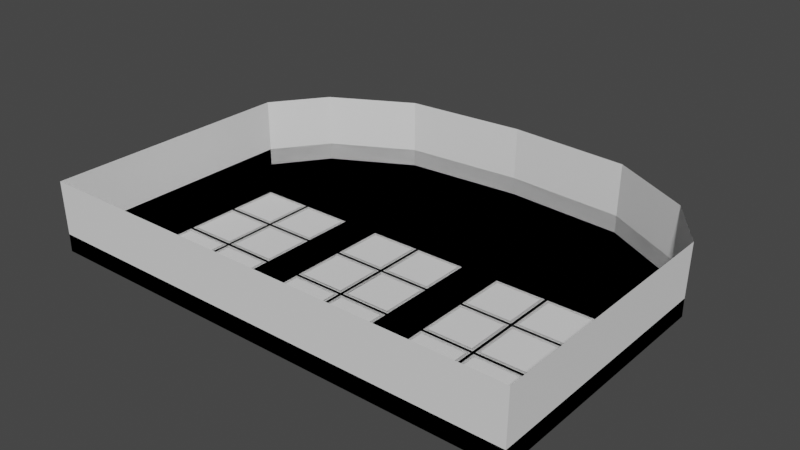 # Source: normal_farm.blend  (saved by Blender 3.3.6; exported with 4.5.12 LTS)
import bpy
from mathutils import Matrix  # noqa: F401  (used for matrix-valued properties, if any)

bpy.ops.wm.read_factory_settings(use_empty=True)
scene = bpy.context.scene
scene.name = 'Scene'

# ---- collections
col_collection = bpy.data.collections.new('Collection'); scene.collection.children.link(col_collection)

# ---- world
world_world = bpy.data.worlds.new('World'); scene.world = world_world
world_world.use_nodes = True; world_world.node_tree.nodes.clear()
_N = world_world.node_tree.nodes; _L = world_world.node_tree.links
n0 = _N.new('ShaderNodeOutputWorld'); n0.name = 'World Output'; n0.location = (300, 300)
n1 = _N.new('ShaderNodeBackground'); n1.name = 'Background'; n1.location = (10, 300)
n1.inputs[0].default_value = (0.05088, 0.05088, 0.05088, 1.0)
_L.new(n1.outputs[0], n0.inputs[0])
n0.is_active_output = True
world_world.color = (0.05088, 0.05088, 0.05088)
world_world.use_sun_shadow = False
world_world.sun_shadow_jitter_overblur = 0.0

# ---- meshes
me_plane_001 = bpy.data.meshes.new('Plane.001')
me_plane_001.from_pydata([(-2.384e-07, 5.0, 0.0), (2.384e-07, 0.0, 0.0), (5.0, 5.0, 0.0), (5.0, 4.768e-07, 0.0), (-0.09346, 5.093, 0.03937), (-0.09346, -0.09346, 0.03937), (5.093, 5.093, 0.03937), (5.093, -0.09346, 0.03937), (-0.2728, 5.273, 0.05906), (-0.2728, -0.2728, 0.05906), (5.273, 5.273, 0.05906), (5.273, -0.2728, 0.05906), (-0.3402, 5.34, 0.0), (-0.3402, -0.3402, 0.0), (5.34, 5.34, 0.0), (5.34, -0.3402, 0.0), (-6.0, 5.0, 0.0), (-6.0, -4.768e-07, 0.0), (-1.0, 5.0, 0.0), (-1.0, 0.0, 0.0), (-6.093, 5.093, 0.03937), (-6.093, -0.09346, 0.03937), (-0.9065, 5.093, 0.03937), (-0.9065, -0.09346, 0.03937), (-6.273, 5.273, 0.05906), (-6.273, -0.2728, 0.05906), (-0.7272, 5.273, 0.05906), (-0.7272, -0.2728, 0.05906), (-6.34, 5.34, 0.0), (-6.34, -0.3402, 0.0), (-0.6598, 5.34, 0.0), (-0.6598, -0.3402, 0.0), (-9.537e-07, 11.0, 0.0), (-2.384e-07, 6.0, 0.0), (5.0, 11.0, 0.0), (5.0, 6.0, 0.0), (-0.09346, 11.09, 0.03937), (-0.09346, 5.907, 0.03937), (5.093, 11.09, 0.03937), (5.093, 5.907, 0.03937), (-0.2728, 11.27, 0.05906), (-0.2728, 5.727, 0.05906), (5.273, 11.27, 0.05906), (5.273, 5.727, 0.05906), (-0.3402, 11.34, 0.0), (-0.3402, 5.66, 0.0), (5.34, 11.34, 0.0), (5.34, 5.66, 0.0), (-6.0, 11.0, 0.0), (-6.0, 6.0, 0.0), (-1.0, 11.0, 0.0), (-1.0, 6.0, 0.0), (-6.093, 11.09, 0.03937), (-6.093, 5.907, 0.03937), (-0.9065, 11.09, 0.03937), (-0.9065, 5.907, 0.03937), (-6.273, 11.27, 0.05906), (-6.273, 5.727, 0.05906), (-0.7272, 11.27, 0.05906), (-0.7272, 5.727, 0.05906), (-6.34, 11.34, 0.0), (-6.34, 5.66, 0.0), (-0.6598, 11.34, 0.0), (-0.6598, 5.66, 0.0), (2.384e-07, -1.0, 0.0), (4.768e-07, -6.0, 0.0), (5.0, -1.0, 0.0), (5.0, -6.0, 0.0), (-0.09346, -0.9065, 0.03937), (-0.09346, -6.093, 0.03937), (5.093, -0.9065, 0.03937), (5.093, -6.093, 0.03937), (-0.2728, -0.7272, 0.05906), (-0.2728, -6.273, 0.05906), (5.273, -0.7272, 0.05906), (5.273, -6.273, 0.05906), (-0.3402, -0.6598, 0.0), (-0.3402, -6.34, 0.0), (5.34, -0.6598, 0.0), (5.34, -6.34, 0.0), (-6.0, -1.0, 0.0), (-6.0, -6.0, 0.0), (-1.0, -1.0, 0.0), (-1.0, -6.0, 0.0), (-6.093, -0.9065, 0.03937), (-6.093, -6.093, 0.03937), (-0.9065, -0.9065, 0.03937), (-0.9065, -6.093, 0.03937), (-6.273, -0.7272, 0.05906), (-6.273, -6.273, 0.05906), (-0.7272, -0.7272, 0.05906), (-0.7272, -6.273, 0.05906), (-6.34, -0.6598, 0.0), (-6.34, -6.34, 0.0), (-0.6598, -0.6598, 0.0), (-0.6598, -6.34, 0.0), (16.0, 5.0, 0.0), (16.0, 1.907e-06, 0.0), (21.0, 5.0, 0.0), (21.0, 1.907e-06, 0.0), (15.91, 5.093, 0.03937), (15.91, -0.09346, 0.03937), (21.09, 5.093, 0.03937), (21.09, -0.09346, 0.03937), (15.73, 5.273, 0.05906), (15.73, -0.2728, 0.05906), (21.27, 5.273, 0.05906), (21.27, -0.2728, 0.05906), (15.66, 5.34, 0.0), (15.66, -0.3402, 0.0), (21.34, 5.34, 0.0), (21.34, -0.3402, 0.0), (10.0, 5.0, 0.0), (10.0, 9.537e-07, 0.0), (15.0, 5.0, 0.0), (15.0, 1.907e-06, 0.0), (9.907, 5.093, 0.03937), (9.907, -0.09346, 0.03937), (15.09, 5.093, 0.03937), (15.09, -0.09346, 0.03937), (9.727, 5.273, 0.05906), (9.727, -0.2728, 0.05906), (15.27, 5.273, 0.05906), (15.27, -0.2728, 0.05906), (9.66, 5.34, 0.0), (9.66, -0.3402, 0.0), (15.34, 5.34, 0.0), (15.34, -0.3402, 0.0), (16.0, 11.0, 0.0), (16.0, 6.0, 0.0), (21.0, 11.0, 0.0), (21.0, 6.0, 0.0), (15.91, 11.09, 0.03937), (15.91, 5.907, 0.03937), (21.09, 11.09, 0.03937), (21.09, 5.907, 0.03937), (15.73, 11.27, 0.05906), (15.73, 5.727, 0.05906), (21.27, 11.27, 0.05906), (21.27, 5.727, 0.05906), (15.66, 11.34, 0.0), (15.66, 5.66, 0.0), (21.34, 11.34, 0.0), (21.34, 5.66, 0.0), (10.0, 11.0, 0.0), (10.0, 6.0, 0.0), (15.0, 11.0, 0.0), (15.0, 6.0, 0.0), (9.907, 11.09, 0.03937), (9.907, 5.907, 0.03937), (15.09, 11.09, 0.03937), (15.09, 5.907, 0.03937), (9.727, 11.27, 0.05906), (9.727, 5.727, 0.05906), (15.27, 11.27, 0.05906), (15.27, 5.727, 0.05906), (9.66, 11.34, 0.0), (9.66, 5.66, 0.0), (15.34, 11.34, 0.0), (15.34, 5.66, 0.0), (16.0, -1.0, 0.0), (16.0, -6.0, 0.0), (21.0, -1.0, 0.0), (21.0, -6.0, 0.0), (15.91, -0.9065, 0.03937), (15.91, -6.093, 0.03937), (21.09, -0.9065, 0.03937), (21.09, -6.093, 0.03937), (15.73, -0.7272, 0.05906), (15.73, -6.273, 0.05906), (21.27, -0.7272, 0.05906), (21.27, -6.273, 0.05906), (15.66, -0.6598, 0.0), (15.66, -6.34, 0.0), (21.34, -0.6598, 0.0), (21.34, -6.34, 0.0), (10.0, -1.0, 0.0), (10.0, -6.0, 0.0), (15.0, -1.0, 0.0), (15.0, -6.0, 0.0), (9.907, -0.9065, 0.03937), (9.907, -6.093, 0.03937), (15.09, -0.9065, 0.03937), (15.09, -6.093, 0.03937), (9.727, -0.7272, 0.05906), (9.727, -6.273, 0.05906), (15.27, -0.7272, 0.05906), (15.27, -6.273, 0.05906), (9.66, -0.6598, 0.0), (9.66, -6.34, 0.0), (15.34, -0.6598, 0.0), (15.34, -6.34, 0.0), (-16.0, 5.0, 0.0), (-16.0, -9.537e-07, 0.0), (-11.0, 5.0, 0.0), (-11.0, -9.537e-07, 0.0), (-16.09, 5.093, 0.03937), (-16.09, -0.09346, 0.03937), (-10.91, 5.093, 0.03937), (-10.91, -0.09346, 0.03937), (-16.27, 5.273, 0.05906), (-16.27, -0.2728, 0.05906), (-10.73, 5.273, 0.05906), (-10.73, -0.2728, 0.05906), (-16.34, 5.34, 0.0), (-16.34, -0.3402, 0.0), (-10.66, 5.34, 0.0), (-10.66, -0.3402, 0.0), (-22.0, 5.0, 0.0), (-22.0, -1.907e-06, 0.0), (-17.0, 5.0, 0.0), (-17.0, -9.537e-07, 0.0), (-22.09, 5.093, 0.03937), (-22.09, -0.09346, 0.03937), (-16.91, 5.093, 0.03937), (-16.91, -0.09346, 0.03937), (-22.27, 5.273, 0.05906), (-22.27, -0.2728, 0.05906), (-16.73, 5.273, 0.05906), (-16.73, -0.2728, 0.05906), (-22.34, 5.34, 0.0), (-22.34, -0.3402, 0.0), (-16.66, 5.34, 0.0), (-16.66, -0.3402, 0.0), (-16.0, 11.0, 0.0), (-16.0, 6.0, 0.0), (-11.0, 11.0, 0.0), (-11.0, 6.0, 0.0), (-16.09, 11.09, 0.03937), (-16.09, 5.907, 0.03937), (-10.91, 11.09, 0.03937), (-10.91, 5.907, 0.03937), (-16.27, 11.27, 0.05906), (-16.27, 5.727, 0.05906), (-10.73, 11.27, 0.05906), (-10.73, 5.727, 0.05906), (-16.34, 11.34, 0.0), (-16.34, 5.66, 0.0), (-10.66, 11.34, 0.0), (-10.66, 5.66, 0.0), (-22.0, 11.0, 0.0), (-22.0, 6.0, 0.0), (-17.0, 11.0, 0.0), (-17.0, 6.0, 0.0), (-22.09, 11.09, 0.03937), (-22.09, 5.907, 0.03937), (-16.91, 11.09, 0.03937), (-16.91, 5.907, 0.03937), (-22.27, 11.27, 0.05906), (-22.27, 5.727, 0.05906), (-16.73, 11.27, 0.05906), (-16.73, 5.727, 0.05906), (-22.34, 11.34, 0.0), (-22.34, 5.66, 0.0), (-16.66, 11.34, 0.0), (-16.66, 5.66, 0.0), (-16.0, -1.0, 0.0), (-16.0, -6.0, 0.0), (-11.0, -1.0, 0.0), (-11.0, -6.0, 0.0), (-16.09, -0.9065, 0.03937), (-16.09, -6.093, 0.03937), (-10.91, -0.9065, 0.03937), (-10.91, -6.093, 0.03937), (-16.27, -0.7272, 0.05906), (-16.27, -6.273, 0.05906), (-10.73, -0.7272, 0.05906), (-10.73, -6.273, 0.05906), (-16.34, -0.6598, 0.0), (-16.34, -6.34, 0.0), (-10.66, -0.6598, 0.0), (-10.66, -6.34, 0.0), (-22.0, -1.0, 0.0), (-22.0, -6.0, 0.0), (-17.0, -1.0, 0.0), (-17.0, -6.0, 0.0), (-22.09, -0.9065, 0.03937), (-22.09, -6.093, 0.03937), (-16.91, -0.9065, 0.03937), (-16.91, -6.093, 0.03937), (-22.27, -0.7272, 0.05906), (-22.27, -6.273, 0.05906), (-16.73, -0.7272, 0.05906), (-16.73, -6.273, 0.05906), (-22.34, -0.6598, 0.0), (-22.34, -6.34, 0.0), (-16.66, -0.6598, 0.0), (-16.66, -6.34, 0.0), (-28.0, 5.5, 0.0), (-28.0, -0.5, 0.0), (-28.0, 11.3, 0.0), (-28.0, -6.3, 0.0), (27.0, 5.5, 0.0), (27.0, -0.5, 0.0), (27.0, 11.3, 0.0), (27.0, -6.3, 0.0), (-0.5, -12.0, 0.0), (5.3, -12.0, 0.0), (-6.3, -12.0, 0.0), (5.3, -12.0, 2.0), (15.5, -12.0, 0.0), (21.3, -12.0, 0.0), (9.7, -12.0, 0.0), (-0.5, -12.0, 2.0), (-16.5, -12.0, 0.0), (-10.7, -12.0, 0.0), (-22.3, -12.0, 0.0), (-6.3, -12.0, 2.0), (-28.0, -12.0, 0.0), (27.0, -12.0, 0.0), (-0.5, 17.0, 0.0), (5.3, 17.0, 0.0), (-6.3, 17.0, 0.0), (15.5, 17.0, 0.0), (21.3, 17.0, 0.0), (9.7, 17.0, 0.0), (-16.5, 17.0, 0.0), (-10.7, 17.0, 0.0), (-22.3, 17.0, 0.0), (-28.0, 17.0, 0.0), (27.0, 17.0, 0.0), (-0.5, 23.0, 0.0), (4.375, 23.0, 0.0), (-5.375, 23.0, 0.0), (12.95, 23.0, 0.0), (17.82, 23.0, 0.0), (8.074, 23.0, 0.0), (-13.95, 23.0, 0.0), (-9.074, 23.0, 0.0), (-18.82, 23.0, 0.0), (-23.62, 23.0, 0.0), (22.62, 23.0, 0.0), (-0.5, 28.0, 0.0), (2.434, 28.0, 0.0), (-3.434, 28.0, 0.0), (7.595, 28.0, 0.0), (10.53, 28.0, 0.0), (4.661, 28.0, 0.0), (-8.595, 28.0, 0.0), (-5.661, 28.0, 0.0), (-11.53, 28.0, 0.0), (-14.41, 28.0, 0.0), (13.41, 28.0, 0.0), (-0.5, 29.0, 0.0), (-28.0, 5.5, 2.0), (-28.0, -0.5, 2.0), (-28.0, 11.3, 2.0), (-28.0, -6.3, 2.0), (27.0, 5.5, 2.0), (27.0, -0.5, 2.0), (27.0, 11.3, 2.0), (27.0, -6.3, 2.0), (-28.0, -12.0, 2.0), (27.0, -12.0, 2.0), (-28.0, 17.0, 2.0), (27.0, 17.0, 2.0), (-23.62, 23.0, 2.0), (22.62, 23.0, 2.0), (-14.41, 28.0, 2.0), (13.41, 28.0, 2.0), (-0.5, 29.0, 2.0), (15.5, -12.0, 2.0), (21.3, -12.0, 2.0), (9.7, -12.0, 2.0), (-16.5, -12.0, 2.0), (-10.7, -12.0, 2.0), (-22.3, -12.0, 2.0)], [], [(7, 11, 10, 6), (2, 6, 4, 0), (3, 7, 6, 2), (0, 4, 5, 1), (1, 5, 7, 3), (4, 8, 9, 5), (5, 9, 11, 7), (6, 10, 8, 4), (9, 13, 15, 11), (10, 14, 12, 8), (11, 15, 14, 10), (8, 12, 13, 9), (23, 27, 26, 22), (18, 22, 20, 16), (19, 23, 22, 18), (16, 20, 21, 17), (17, 21, 23, 19), (20, 24, 25, 21), (21, 25, 27, 23), (22, 26, 24, 20), (25, 29, 31, 27), (26, 30, 28, 24), (27, 31, 30, 26), (24, 28, 29, 25), (39, 43, 42, 38), (34, 38, 36, 32), (35, 39, 38, 34), (32, 36, 37, 33), (33, 37, 39, 35), (36, 40, 41, 37), (37, 41, 43, 39), (38, 42, 40, 36), (41, 45, 47, 43), (42, 46, 44, 40), (43, 47, 46, 42), (40, 44, 45, 41), (55, 59, 58, 54), (50, 54, 52, 48), (51, 55, 54, 50), (48, 52, 53, 49), (49, 53, 55, 51), (52, 56, 57, 53), (53, 57, 59, 55), (54, 58, 56, 52), (57, 61, 63, 59), (58, 62, 60, 56), (59, 63, 62, 58), (56, 60, 61, 57), (71, 75, 74, 70), (66, 70, 68, 64), (67, 71, 70, 66), (64, 68, 69, 65), (65, 69, 71, 67), (68, 72, 73, 69), (69, 73, 75, 71), (70, 74, 72, 68), (73, 77, 79, 75), (74, 78, 76, 72), (75, 79, 78, 74), (72, 76, 77, 73), (87, 91, 90, 86), (82, 86, 84, 80), (83, 87, 86, 82), (80, 84, 85, 81), (81, 85, 87, 83), (84, 88, 89, 85), (85, 89, 91, 87), (86, 90, 88, 84), (89, 93, 95, 91), (90, 94, 92, 88), (91, 95, 94, 90), (88, 92, 93, 89), (103, 107, 106, 102), (98, 102, 100, 96), (99, 103, 102, 98), (96, 100, 101, 97), (97, 101, 103, 99), (100, 104, 105, 101), (101, 105, 107, 103), (102, 106, 104, 100), (105, 109, 111, 107), (106, 110, 108, 104), (107, 111, 110, 106), (104, 108, 109, 105), (119, 123, 122, 118), (114, 118, 116, 112), (115, 119, 118, 114), (112, 116, 117, 113), (113, 117, 119, 115), (116, 120, 121, 117), (117, 121, 123, 119), (118, 122, 120, 116), (121, 125, 127, 123), (122, 126, 124, 120), (123, 127, 126, 122), (120, 124, 125, 121), (135, 139, 138, 134), (130, 134, 132, 128), (131, 135, 134, 130), (128, 132, 133, 129), (129, 133, 135, 131), (132, 136, 137, 133), (133, 137, 139, 135), (134, 138, 136, 132), (137, 141, 143, 139), (138, 142, 140, 136), (139, 143, 142, 138), (136, 140, 141, 137), (151, 155, 154, 150), (146, 150, 148, 144), (147, 151, 150, 146), (144, 148, 149, 145), (145, 149, 151, 147), (148, 152, 153, 149), (149, 153, 155, 151), (150, 154, 152, 148), (153, 157, 159, 155), (154, 158, 156, 152), (155, 159, 158, 154), (152, 156, 157, 153), (167, 171, 170, 166), (162, 166, 164, 160), (163, 167, 166, 162), (160, 164, 165, 161), (161, 165, 167, 163), (164, 168, 169, 165), (165, 169, 171, 167), (166, 170, 168, 164), (169, 173, 175, 171), (170, 174, 172, 168), (171, 175, 174, 170), (168, 172, 173, 169), (183, 187, 186, 182), (178, 182, 180, 176), (179, 183, 182, 178), (176, 180, 181, 177), (177, 181, 183, 179), (180, 184, 185, 181), (181, 185, 187, 183), (182, 186, 184, 180), (185, 189, 191, 187), (186, 190, 188, 184), (187, 191, 190, 186), (184, 188, 189, 185), (199, 203, 202, 198), (194, 198, 196, 192), (195, 199, 198, 194), (192, 196, 197, 193), (193, 197, 199, 195), (196, 200, 201, 197), (197, 201, 203, 199), (198, 202, 200, 196), (201, 205, 207, 203), (202, 206, 204, 200), (203, 207, 206, 202), (200, 204, 205, 201), (215, 219, 218, 214), (210, 214, 212, 208), (211, 215, 214, 210), (208, 212, 213, 209), (209, 213, 215, 211), (212, 216, 217, 213), (213, 217, 219, 215), (214, 218, 216, 212), (217, 221, 223, 219), (218, 222, 220, 216), (219, 223, 222, 218), (216, 220, 221, 217), (231, 235, 234, 230), (226, 230, 228, 224), (227, 231, 230, 226), (224, 228, 229, 225), (225, 229, 231, 227), (228, 232, 233, 229), (229, 233, 235, 231), (230, 234, 232, 228), (233, 237, 239, 235), (234, 238, 236, 232), (235, 239, 238, 234), (232, 236, 237, 233), (247, 251, 250, 246), (242, 246, 244, 240), (243, 247, 246, 242), (240, 244, 245, 241), (241, 245, 247, 243), (244, 248, 249, 245), (245, 249, 251, 247), (246, 250, 248, 244), (249, 253, 255, 251), (250, 254, 252, 248), (251, 255, 254, 250), (248, 252, 253, 249), (263, 267, 266, 262), (258, 262, 260, 256), (259, 263, 262, 258), (256, 260, 261, 257), (257, 261, 263, 259), (260, 264, 265, 261), (261, 265, 267, 263), (262, 266, 264, 260), (265, 269, 271, 267), (266, 270, 268, 264), (267, 271, 270, 266), (264, 268, 269, 265), (279, 283, 282, 278), (274, 278, 276, 272), (275, 279, 278, 274), (272, 276, 277, 273), (273, 277, 279, 275), (276, 280, 281, 277), (277, 281, 283, 279), (278, 282, 280, 276), (281, 285, 287, 283), (282, 286, 284, 280), (283, 287, 286, 282), (280, 284, 285, 281), (76, 94, 95, 77), (76, 13, 31, 94), (13, 76, 78, 15), (12, 30, 31, 13), (12, 45, 63, 30), (44, 62, 63, 45), (14, 47, 45, 12), (30, 63, 61, 28), (29, 92, 94, 31), (15, 78, 79, 46, 47, 14), (47, 157, 156, 46), (124, 157, 47, 14), (125, 124, 14, 15), (125, 15, 78, 188), (79, 189, 188, 78), (125, 188, 190, 127), (126, 159, 157, 124), (126, 108, 141, 159), (140, 158, 159, 141), (108, 126, 127, 109), (127, 190, 172, 109), (172, 190, 191, 173), (109, 172, 174, 111), (110, 143, 141, 108), (60, 238, 239, 61), (61, 239, 206, 28), (28, 206, 207, 29), (29, 207, 270, 92), (92, 270, 271, 93), (205, 268, 270, 207), (268, 205, 223, 286), (268, 286, 287, 269), (204, 222, 223, 205), (204, 237, 255, 222), (236, 254, 255, 237), (206, 239, 237, 204), (222, 255, 253, 220), (221, 284, 286, 223), (284, 289, 291, 285), (220, 288, 289, 221), (253, 288, 220), (252, 290, 288, 253), (221, 289, 284), (111, 293, 292, 110), (174, 293, 111), (143, 292, 294, 142), (110, 292, 143), (175, 295, 293, 174), (291, 308, 306, 285), (95, 296, 77), (285, 306, 304, 287), (175, 301, 309, 295), (191, 300, 173), (287, 304, 269), (269, 304, 305, 271), (189, 302, 300, 191), (271, 305, 298, 93), (173, 300, 301, 175), (93, 298, 296, 95), (189, 79, 297, 302), (77, 296, 297, 79), (46, 311, 310, 44), (156, 315, 311, 46), (254, 316, 318, 252), (44, 310, 62), (238, 317, 316, 236), (158, 313, 315, 156), (60, 312, 317, 238), (140, 313, 158), (252, 318, 319, 290), (142, 314, 313, 140), (62, 310, 312, 60), (294, 320, 314, 142), (236, 316, 254), (315, 326, 322, 311), (311, 322, 321, 310), (310, 321, 323, 312), (312, 323, 328, 317), (314, 325, 324, 313), (313, 324, 326, 315), (318, 329, 330, 319), (317, 328, 327, 316), (320, 331, 325, 314), (316, 327, 329, 318), (321, 332, 334, 323), (323, 334, 339, 328), (325, 336, 335, 324), (324, 335, 337, 326), (329, 340, 341, 330), (328, 339, 338, 327), (331, 342, 336, 325), (327, 338, 340, 329), (326, 337, 333, 322), (322, 333, 332, 321), (340, 343, 341), (339, 343, 338), (342, 343, 336), (338, 343, 340), (337, 343, 333), (333, 343, 332), (332, 343, 334), (334, 343, 339), (336, 343, 335), (335, 343, 337), (341, 358, 356, 330), (343, 360, 358, 341), (289, 345, 347, 291), (309, 353, 351, 295), (331, 357, 359, 342), (293, 349, 348, 292), (292, 348, 350, 294), (330, 356, 354, 319), (295, 351, 349, 293), (319, 354, 346, 290), (291, 347, 352, 308), (342, 359, 360, 343), (288, 344, 345, 289), (320, 355, 357, 331), (294, 350, 355, 320), (290, 346, 344, 288), (296, 303, 299, 297), (298, 307, 303, 296), (302, 297, 299, 363), (304, 364, 365, 305), (308, 352, 366, 306), (301, 362, 353, 309), (300, 361, 362, 301), (306, 366, 364, 304), (305, 365, 307, 298), (302, 363, 361, 300)])
_uv = me_plane_001.uv_layers.new(name='UVMap')
_uv.uv.foreach_set('vector', [1.0, 1.0, 1.0, 1.0, 0.0, 1.0, 0.0, 1.0, 0.0, 1.0, 0.0, 1.0, 0.0, 0.0, 0.0, 0.0, 1.0, 1.0, 1.0, 1.0, 0.0, 1.0, 0.0, 1.0, 0.0, 0.0, 0.0, 0.0, 1.0, 0.0, 1.0, 0.0, 1.0, 0.0, 1.0, 0.0, 1.0, 1.0, 1.0, 1.0, 0.0, 0.0, 0.0, 0.0, 1.0, 0.0, 1.0, 0.0, 1.0, 0.0, 1.0, 0.0, 1.0, 1.0, 1.0, 1.0, 0.0, 1.0, 0.0, 1.0, 0.0, 0.0, 0.0, 0.0, 1.0, 0.0, 1.0, 0.0, 1.0, 1.0, 1.0, 1.0, 0.0, 1.0, 0.0, 1.0, 0.0, 0.0, 0.0, 0.0, 1.0, 1.0, 1.0, 1.0, 0.0, 1.0, 0.0, 1.0, 0.0, 0.0, 0.0, 0.0, 1.0, 0.0, 1.0, 0.0, 1.0, 1.0, 1.0, 1.0, 0.0, 1.0, 0.0, 1.0, 0.0, 1.0, 0.0, 1.0, 0.0, 0.0, 0.0, 0.0, 1.0, 1.0, 1.0, 1.0, 0.0, 1.0, 0.0, 1.0, 0.0, 0.0, 0.0, 0.0, 1.0, 0.0, 1.0, 0.0, 1.0, 0.0, 1.0, 0.0, 1.0, 1.0, 1.0, 1.0, 0.0, 0.0, 0.0, 0.0, 1.0, 0.0, 1.0, 0.0, 1.0, 0.0, 1.0, 0.0, 1.0, 1.0, 1.0, 1.0, 0.0, 1.0, 0.0, 1.0, 0.0, 0.0, 0.0, 0.0, 1.0, 0.0, 1.0, 0.0, 1.0, 1.0, 1.0, 1.0, 0.0, 1.0, 0.0, 1.0, 0.0, 0.0, 0.0, 0.0, 1.0, 1.0, 1.0, 1.0, 0.0, 1.0, 0.0, 1.0, 0.0, 0.0, 0.0, 0.0, 1.0, 0.0, 1.0, 0.0, 1.0, 1.0, 1.0, 1.0, 0.0, 1.0, 0.0, 1.0, 0.0, 1.0, 0.0, 1.0, 0.0, 0.0, 0.0, 0.0, 1.0, 1.0, 1.0, 1.0, 0.0, 1.0, 0.0, 1.0, 0.0, 0.0, 0.0, 0.0, 1.0, 0.0, 1.0, 0.0, 1.0, 0.0, 1.0, 0.0, 1.0, 1.0, 1.0, 1.0, 0.0, 0.0, 0.0, 0.0, 1.0, 0.0, 1.0, 0.0, 1.0, 0.0, 1.0, 0.0, 1.0, 1.0, 1.0, 1.0, 0.0, 1.0, 0.0, 1.0, 0.0, 0.0, 0.0, 0.0, 1.0, 0.0, 1.0, 0.0, 1.0, 1.0, 1.0, 1.0, 0.0, 1.0, 0.0, 1.0, 0.0, 0.0, 0.0, 0.0, 1.0, 1.0, 1.0, 1.0, 0.0, 1.0, 0.0, 1.0, 0.0, 0.0, 0.0, 0.0, 1.0, 0.0, 1.0, 0.0, 1.0, 1.0, 1.0, 1.0, 0.0, 1.0, 0.0, 1.0, 0.0, 1.0, 0.0, 1.0, 0.0, 0.0, 0.0, 0.0, 1.0, 1.0, 1.0, 1.0, 0.0, 1.0, 0.0, 1.0, 0.0, 0.0, 0.0, 0.0, 1.0, 0.0, 1.0, 0.0, 1.0, 0.0, 1.0, 0.0, 1.0, 1.0, 1.0, 1.0, 0.0, 0.0, 0.0, 0.0, 1.0, 0.0, 1.0, 0.0, 1.0, 0.0, 1.0, 0.0, 1.0, 1.0, 1.0, 1.0, 0.0, 1.0, 0.0, 1.0, 0.0, 0.0, 0.0, 0.0, 1.0, 0.0, 1.0, 0.0, 1.0, 1.0, 1.0, 1.0, 0.0, 1.0, 0.0, 1.0, 0.0, 0.0, 0.0, 0.0, 1.0, 1.0, 1.0, 1.0, 0.0, 1.0, 0.0, 1.0, 0.0, 0.0, 0.0, 0.0, 1.0, 0.0, 1.0, 0.0, 1.0, 1.0, 1.0, 1.0, 0.0, 1.0, 0.0, 1.0, 0.0, 1.0, 0.0, 1.0, 0.0, 0.0, 0.0, 0.0, 1.0, 1.0, 1.0, 1.0, 0.0, 1.0, 0.0, 1.0, 0.0, 0.0, 0.0, 0.0, 1.0, 0.0, 1.0, 0.0, 1.0, 0.0, 1.0, 0.0, 1.0, 1.0, 1.0, 1.0, 0.0, 0.0, 0.0, 0.0, 1.0, 0.0, 1.0, 0.0, 1.0, 0.0, 1.0, 0.0, 1.0, 1.0, 1.0, 1.0, 0.0, 1.0, 0.0, 1.0, 0.0, 0.0, 0.0, 0.0, 1.0, 0.0, 1.0, 0.0, 1.0, 1.0, 1.0, 1.0, 0.0, 1.0, 0.0, 1.0, 0.0, 0.0, 0.0, 0.0, 1.0, 1.0, 1.0, 1.0, 0.0, 1.0, 0.0, 1.0, 0.0, 0.0, 0.0, 0.0, 1.0, 0.0, 1.0, 0.0, 1.0, 1.0, 1.0, 1.0, 0.0, 1.0, 0.0, 1.0, 0.0, 1.0, 0.0, 1.0, 0.0, 0.0, 0.0, 0.0, 1.0, 1.0, 1.0, 1.0, 0.0, 1.0, 0.0, 1.0, 0.0, 0.0, 0.0, 0.0, 1.0, 0.0, 1.0, 0.0, 1.0, 0.0, 1.0, 0.0, 1.0, 1.0, 1.0, 1.0, 0.0, 0.0, 0.0, 0.0, 1.0, 0.0, 1.0, 0.0, 1.0, 0.0, 1.0, 0.0, 1.0, 1.0, 1.0, 1.0, 0.0, 1.0, 0.0, 1.0, 0.0, 0.0, 0.0, 0.0, 1.0, 0.0, 1.0, 0.0, 1.0, 1.0, 1.0, 1.0, 0.0, 1.0, 0.0, 1.0, 0.0, 0.0, 0.0, 0.0, 1.0, 1.0, 1.0, 1.0, 0.0, 1.0, 0.0, 1.0, 0.0, 0.0, 0.0, 0.0, 1.0, 0.0, 1.0, 0.0, 1.0, 1.0, 1.0, 1.0, 0.0, 1.0, 0.0, 1.0, 0.0, 1.0, 0.0, 1.0, 0.0, 0.0, 0.0, 0.0, 1.0, 1.0, 1.0, 1.0, 0.0, 1.0, 0.0, 1.0, 0.0, 0.0, 0.0, 0.0, 1.0, 0.0, 1.0, 0.0, 1.0, 0.0, 1.0, 0.0, 1.0, 1.0, 1.0, 1.0, 0.0, 0.0, 0.0, 0.0, 1.0, 0.0, 1.0, 0.0, 1.0, 0.0, 1.0, 0.0, 1.0, 1.0, 1.0, 1.0, 0.0, 1.0, 0.0, 1.0, 0.0, 0.0, 0.0, 0.0, 1.0, 0.0, 1.0, 0.0, 1.0, 1.0, 1.0, 1.0, 0.0, 1.0, 0.0, 1.0, 0.0, 0.0, 0.0, 0.0, 1.0, 1.0, 1.0, 1.0, 0.0, 1.0, 0.0, 1.0, 0.0, 0.0, 0.0, 0.0, 1.0, 0.0, 1.0, 0.0, 1.0, 1.0, 1.0, 1.0, 0.0, 1.0, 0.0, 1.0, 0.0, 1.0, 0.0, 1.0, 0.0, 0.0, 0.0, 0.0, 1.0, 1.0, 1.0, 1.0, 0.0, 1.0, 0.0, 1.0, 0.0, 0.0, 0.0, 0.0, 1.0, 0.0, 1.0, 0.0, 1.0, 0.0, 1.0, 0.0, 1.0, 1.0, 1.0, 1.0, 0.0, 0.0, 0.0, 0.0, 1.0, 0.0, 1.0, 0.0, 1.0, 0.0, 1.0, 0.0, 1.0, 1.0, 1.0, 1.0, 0.0, 1.0, 0.0, 1.0, 0.0, 0.0, 0.0, 0.0, 1.0, 0.0, 1.0, 0.0, 1.0, 1.0, 1.0, 1.0, 0.0, 1.0, 0.0, 1.0, 0.0, 0.0, 0.0, 0.0, 1.0, 1.0, 1.0, 1.0, 0.0, 1.0, 0.0, 1.0, 0.0, 0.0, 0.0, 0.0, 1.0, 0.0, 1.0, 0.0, 1.0, 1.0, 1.0, 1.0, 0.0, 1.0, 0.0, 1.0, 0.0, 1.0, 0.0, 1.0, 0.0, 0.0, 0.0, 0.0, 1.0, 1.0, 1.0, 1.0, 0.0, 1.0, 0.0, 1.0, 0.0, 0.0, 0.0, 0.0, 1.0, 0.0, 1.0, 0.0, 1.0, 0.0, 1.0, 0.0, 1.0, 1.0, 1.0, 1.0, 0.0, 0.0, 0.0, 0.0, 1.0, 0.0, 1.0, 0.0, 1.0, 0.0, 1.0, 0.0, 1.0, 1.0, 1.0, 1.0, 0.0, 1.0, 0.0, 1.0, 0.0, 0.0, 0.0, 0.0, 1.0, 0.0, 1.0, 0.0, 1.0, 1.0, 1.0, 1.0, 0.0, 1.0, 0.0, 1.0, 0.0, 0.0, 0.0, 0.0, 1.0, 1.0, 1.0, 1.0, 0.0, 1.0, 0.0, 1.0, 0.0, 0.0, 0.0, 0.0, 1.0, 0.0, 1.0, 0.0, 1.0, 1.0, 1.0, 1.0, 0.0, 1.0, 0.0, 1.0, 0.0, 1.0, 0.0, 1.0, 0.0, 0.0, 0.0, 0.0, 1.0, 1.0, 1.0, 1.0, 0.0, 1.0, 0.0, 1.0, 0.0, 0.0, 0.0, 0.0, 1.0, 0.0, 1.0, 0.0, 1.0, 0.0, 1.0, 0.0, 1.0, 1.0, 1.0, 1.0, 0.0, 0.0, 0.0, 0.0, 1.0, 0.0, 1.0, 0.0, 1.0, 0.0, 1.0, 0.0, 1.0, 1.0, 1.0, 1.0, 0.0, 1.0, 0.0, 1.0, 0.0, 0.0, 0.0, 0.0, 1.0, 0.0, 1.0, 0.0, 1.0, 1.0, 1.0, 1.0, 0.0, 1.0, 0.0, 1.0, 0.0, 0.0, 0.0, 0.0, 1.0, 1.0, 1.0, 1.0, 0.0, 1.0, 0.0, 1.0, 0.0, 0.0, 0.0, 0.0, 1.0, 0.0, 1.0, 0.0, 1.0, 1.0, 1.0, 1.0, 0.0, 1.0, 0.0, 1.0, 0.0, 1.0, 0.0, 1.0, 0.0, 0.0, 0.0, 0.0, 1.0, 1.0, 1.0, 1.0, 0.0, 1.0, 0.0, 1.0, 0.0, 0.0, 0.0, 0.0, 1.0, 0.0, 1.0, 0.0, 1.0, 0.0, 1.0, 0.0, 1.0, 1.0, 1.0, 1.0, 0.0, 0.0, 0.0, 0.0, 1.0, 0.0, 1.0, 0.0, 1.0, 0.0, 1.0, 0.0, 1.0, 1.0, 1.0, 1.0, 0.0, 1.0, 0.0, 1.0, 0.0, 0.0, 0.0, 0.0, 1.0, 0.0, 1.0, 0.0, 1.0, 1.0, 1.0, 1.0, 0.0, 1.0, 0.0, 1.0, 0.0, 0.0, 0.0, 0.0, 1.0, 1.0, 1.0, 1.0, 0.0, 1.0, 0.0, 1.0, 0.0, 0.0, 0.0, 0.0, 1.0, 0.0, 1.0, 0.0, 1.0, 1.0, 1.0, 1.0, 0.0, 1.0, 0.0, 1.0, 0.0, 1.0, 0.0, 1.0, 0.0, 0.0, 0.0, 0.0, 1.0, 1.0, 1.0, 1.0, 0.0, 1.0, 0.0, 1.0, 0.0, 0.0, 0.0, 0.0, 1.0, 0.0, 1.0, 0.0, 1.0, 0.0, 1.0, 0.0, 1.0, 1.0, 1.0, 1.0, 0.0, 0.0, 0.0, 0.0, 1.0, 0.0, 1.0, 0.0, 1.0, 0.0, 1.0, 0.0, 1.0, 1.0, 1.0, 1.0, 0.0, 1.0, 0.0, 1.0, 0.0, 0.0, 0.0, 0.0, 1.0, 0.0, 1.0, 0.0, 1.0, 1.0, 1.0, 1.0, 0.0, 1.0, 0.0, 1.0, 0.0, 0.0, 0.0, 0.0, 1.0, 1.0, 1.0, 1.0, 0.0, 1.0, 0.0, 1.0, 0.0, 0.0, 0.0, 0.0, 1.0, 0.0, 1.0, 0.0, 1.0, 1.0, 1.0, 1.0, 0.0, 1.0, 0.0, 1.0, 0.0, 1.0, 0.0, 1.0, 0.0, 0.0, 0.0, 0.0, 1.0, 1.0, 1.0, 1.0, 0.0, 1.0, 0.0, 1.0, 0.0, 0.0, 0.0, 0.0, 1.0, 0.0, 1.0, 0.0, 1.0, 0.0, 1.0, 0.0, 1.0, 1.0, 1.0, 1.0, 0.0, 0.0, 0.0, 0.0, 1.0, 0.0, 1.0, 0.0, 1.0, 0.0, 1.0, 0.0, 1.0, 1.0, 1.0, 1.0, 0.0, 1.0, 0.0, 1.0, 0.0, 0.0, 0.0, 0.0, 1.0, 0.0, 1.0, 0.0, 1.0, 1.0, 1.0, 1.0, 0.0, 1.0, 0.0, 1.0, 0.0, 0.0, 0.0, 0.0, 1.0, 1.0, 1.0, 1.0, 0.0, 1.0, 0.0, 1.0, 0.0, 0.0, 0.0, 0.0, 1.0, 0.0, 1.0, 0.0, 1.0, 1.0, 1.0, 1.0, 0.0, 1.0, 0.0, 1.0, 0.0, 1.0, 0.0, 1.0, 0.0, 0.0, 0.0, 0.0, 1.0, 1.0, 1.0, 1.0, 0.0, 1.0, 0.0, 1.0, 0.0, 0.0, 0.0, 0.0, 1.0, 0.0, 1.0, 0.0, 1.0, 0.0, 1.0, 0.0, 1.0, 1.0, 1.0, 1.0, 0.0, 0.0, 0.0, 0.0, 1.0, 0.0, 1.0, 0.0, 1.0, 0.0, 1.0, 0.0, 1.0, 1.0, 1.0, 1.0, 0.0, 1.0, 0.0, 1.0, 0.0, 0.0, 0.0, 0.0, 1.0, 0.0, 1.0, 0.0, 1.0, 1.0, 1.0, 1.0, 0.0, 1.0, 0.0, 1.0, 0.0, 0.0, 0.0, 0.0, 1.0, 1.0, 1.0, 1.0, 0.0, 1.0, 0.0, 1.0, 0.0, 0.0, 0.0, 0.0, 1.0, 0.0, 1.0, 0.0, 1.0, 1.0, 1.0, 1.0, 0.0, 1.0, 0.0, 1.0, 0.0, 1.0, 0.0, 1.0, 0.0, 0.0, 0.0, 0.0, 1.0, 1.0, 1.0, 1.0, 0.0, 1.0, 0.0, 1.0, 0.0, 0.0, 0.0, 0.0, 1.0, 0.0, 1.0, 0.0, 1.0, 0.0, 1.0, 0.0, 1.0, 1.0, 1.0, 1.0, 0.0, 0.0, 0.0, 0.0, 1.0, 0.0, 1.0, 0.0, 1.0, 0.0, 1.0, 0.0, 1.0, 1.0, 1.0, 1.0, 0.0, 1.0, 0.0, 1.0, 0.0, 0.0, 0.0, 0.0, 1.0, 0.0, 1.0, 0.0, 1.0, 1.0, 1.0, 1.0, 0.0, 1.0, 0.0, 1.0, 0.0, 0.0, 0.0, 0.0, 1.0, 1.0, 1.0, 1.0, 0.0, 1.0, 0.0, 1.0, 0.0, 0.0, 0.0, 0.0, 1.0, 0.0, 1.0, 0.0, 1.0, 1.0, 1.0, 1.0, 0.0, 1.0, 0.0, 1.0, 0.0, 1.0, 0.0, 1.0, 0.0, 0.0, 0.0, 0.0, 1.0, 1.0, 1.0, 1.0, 0.0, 1.0, 0.0, 1.0, 0.0, 0.0, 0.0, 0.0, 1.0, 0.0, 1.0, 0.0, 1.0, 0.0, 1.0, 0.0, 1.0, 1.0, 1.0, 1.0, 0.0, 0.0, 0.0, 0.0, 1.0, 0.0, 1.0, 0.0, 1.0, 0.0, 1.0, 0.0, 1.0, 1.0, 1.0, 1.0, 0.0, 1.0, 0.0, 1.0, 0.0, 0.0, 0.0, 0.0, 1.0, 0.0, 1.0, 0.0, 1.0, 1.0, 1.0, 1.0, 0.0, 1.0, 0.0, 1.0, 0.0, 0.0, 0.0, 0.0, 1.0, 1.0, 1.0, 1.0, 0.0, 1.0, 0.0, 1.0, 0.0, 0.0, 0.0, 0.0, 1.0, 0.0, 1.0, 0.0, 1.0, 1.0, 1.0, 1.0, 0.0, 1.0, 0.0, 1.0, 0.0, 1.0, 0.0, 1.0, 0.0, 0.0, 0.0, 0.0, 1.0, 1.0, 1.0, 1.0, 0.0, 1.0, 0.0, 1.0, 0.0, 0.0, 0.0, 0.0, 1.0, 0.0, 1.0, 0.0, 1.0, 0.0, 1.0, 0.0, 1.0, 1.0, 1.0, 1.0, 0.0, 0.0, 0.0, 0.0, 1.0, 0.0, 1.0, 0.0, 1.0, 0.0, 1.0, 0.0, 1.0, 1.0, 1.0, 1.0, 0.0, 1.0, 0.0, 1.0, 0.0, 0.0, 0.0, 0.0, 1.0, 0.0, 1.0, 0.0, 1.0, 1.0, 1.0, 1.0, 0.0, 1.0, 0.0, 1.0, 0.0, 0.0, 0.0, 0.0, 1.0, 1.0, 1.0, 1.0, 0.0, 1.0, 0.0, 1.0, 0.0, 0.0, 0.0, 0.0, 1.0, 0.0, 1.0, 0.0, 1.0, 1.0, 1.0, 1.0, 0.0, 1.0, 0.0, 1.0, 0.0, 1.0, 0.0, 1.0, 0.0, 0.0, 0.0, 0.0, 1.0, 1.0, 1.0, 1.0, 0.0, 1.0, 0.0, 1.0, 0.0, 0.0, 0.0, 0.0, 1.0, 0.0, 1.0, 0.0, 1.0, 0.0, 1.0, 0.0, 1.0, 1.0, 1.0, 1.0, 0.0, 0.0, 0.0, 0.0, 1.0, 0.0, 1.0, 0.0, 1.0, 0.0, 1.0, 0.0, 1.0, 1.0, 1.0, 1.0, 0.0, 1.0, 0.0, 1.0, 0.0, 0.0, 0.0, 0.0, 1.0, 0.0, 1.0, 0.0, 1.0, 1.0, 1.0, 1.0, 0.0, 1.0, 0.0, 1.0, 0.0, 0.0, 0.0, 0.0, 1.0, 1.0, 1.0, 1.0, 0.0, 1.0, 0.0, 1.0, 0.0, 0.0, 0.0, 0.0, 1.0, 0.0, 1.0, 0.0, 0.0, 0.0, 0.0, 1.0, 1.0, 1.0, 1.0, 0.0, 0.0, 0.0, 0.0, 0.0, 0.0, 0.0, 0.0, 1.0, 0.0, 0.0, 0.0, 0.0, 0.0, 1.0, 1.0, 1.0, 0.0, 0.0, 0.0, 1.0, 1.0, 1.0, 0.0, 0.0, 0.0, 0.0, 0.0, 0.0, 0.0, 0.0, 0.0, 1.0, 0.0, 0.0, 0.0, 1.0, 1.0, 1.0, 0.0, 0.0, 0.0, 1.0, 1.0, 1.0, 1.0, 0.0, 0.0, 0.0, 0.0, 1.0, 0.0, 0.0, 1.0, 0.0, 0.0, 0.0, 1.0, 0.0, 0.0, 0.0, 0.0, 1.0, 0.0, 0.0, 1.0, 1.0, 0.0, 1.0, 1.0, 1.0, 0.0, 1.0, 1.0, 1.0, 0.0, 1.0, 1.0, 1.0, 1.0, 0.0, 0.0, 0.0, 0.0, 1.0, 0.0, 0.0, 0.0, 0.0, 0.0, 0.0, 0.0, 0.0, 0.0, 0.0, 0.0, 0.0, 0.0, 0.0, 0.0, 0.0, 0.0, 0.0, 0.0, 0.0, 0.0, 0.0, 0.0, 0.0, 0.0, 0.0, 0.0, 0.0, 0.0, 0.0, 0.0, 0.0, 0.0, 0.0, 0.0, 0.0, 0.0, 1.0, 1.0, 1.0, 0.0, 1.0, 1.0, 1.0, 1.0, 0.0, 0.0, 0.0, 0.0, 1.0, 0.0, 0.0, 0.0, 0.0, 1.0, 1.0, 0.0, 0.0, 0.0, 1.0, 1.0, 1.0, 0.0, 0.0, 0.0, 0.0, 0.0, 1.0, 1.0, 1.0, 1.0, 0.0, 1.0, 1.0, 0.0, 1.0, 0.0, 0.0, 1.0, 0.0, 0.0, 0.0, 0.0, 1.0, 1.0, 1.0, 1.0, 0.0, 1.0, 0.0, 0.0, 0.0, 0.0, 1.0, 1.0, 1.0, 0.0, 1.0, 1.0, 1.0, 1.0, 0.0, 0.0, 0.0, 0.0, 0.0, 0.0, 1.0, 1.0, 1.0, 1.0, 0.0, 1.0, 0.0, 1.0, 1.0, 0.0, 0.0, 0.0, 0.0, 0.0, 0.0, 0.0, 0.0, 1.0, 1.0, 1.0, 0.0, 1.0, 0.0, 1.0, 1.0, 0.0, 0.0, 0.0, 0.0, 0.0, 0.0, 0.0, 0.0, 1.0, 1.0, 1.0, 0.0, 1.0, 0.0, 0.0, 0.0, 0.0, 1.0, 1.0, 1.0, 0.0, 0.0, 1.0, 0.0, 0.0, 0.0, 0.0, 0.0, 0.0, 0.0, 0.0, 0.0, 1.0, 1.0, 1.0, 0.0, 0.0, 0.0, 0.0, 1.0, 1.0, 1.0, 1.0, 0.0, 0.0, 0.0, 0.0, 0.0, 0.0, 0.0, 0.0, 1.0, 0.0, 0.0, 0.0, 1.0, 1.0, 1.0, 0.0, 0.0, 0.0, 0.0, 1.0, 1.0, 1.0, 0.0, 0.0, 0.0, 0.0, 1.0, 0.0, 0.0, 1.0, 0.0, 0.0, 0.0, 1.0, 0.0, 0.0, 0.0, 0.0, 1.0, 0.0, 0.0, 0.0, 0.0, 0.0, 0.0, 1.0, 0.0, 1.0, 0.0, 0.0, 0.0, 0.0, 0.0, 1.0, 0.0, 1.0, 0.0, 1.0, 0.0, 1.0, 0.0, 0.0, 0.0, 0.0, 0.0, 0.0, 0.0, 1.0, 0.0, 1.0, 0.0, 1.0, 0.0, 1.0, 0.0, 0.0, 0.0, 1.0, 1.0, 1.0, 1.0, 0.0, 1.0, 0.0, 1.0, 0.0, 1.0, 0.0, 1.0, 1.0, 1.0, 1.0, 1.0, 1.0, 1.0, 0.0, 1.0, 0.0, 1.0, 0.0, 1.0, 0.0, 1.0, 1.0, 1.0, 1.0, 1.0, 1.0, 1.0, 0.0, 1.0, 0.0, 1.0, 1.0, 0.0, 1.0, 0.0, 1.0, 0.0, 1.0, 0.0, 1.0, 1.0, 1.0, 1.0, 1.0, 0.0, 1.0, 0.0, 1.0, 0.0, 1.0, 1.0, 1.0, 1.0, 1.0, 1.0, 1.0, 1.0, 1.0, 1.0, 1.0, 1.0, 1.0, 1.0, 1.0, 1.0, 1.0, 0.0, 1.0, 1.0, 1.0, 1.0, 1.0, 0.0, 1.0, 0.0, 1.0, 0.0, 1.0, 1.0, 1.0, 1.0, 1.0, 0.0, 1.0, 0.0, 1.0, 1.0, 1.0, 1.0, 1.0, 1.0, 1.0, 1.0, 1.0, 0.0, 1.0, 0.0, 1.0, 0.0, 1.0, 0.0, 1.0, 1.0, 1.0, 1.0, 1.0, 0.0, 1.0, 0.0, 1.0, 1.0, 1.0, 1.0, 0.0, 0.0, 0.0, 0.0, 0.0, 0.0, 0.0, 0.0, 1.0, 0.0, 1.0, 0.0, 1.0, 1.0, 1.0, 1.0, 0.0, 1.0, 0.0, 1.0, 0.0, 0.0, 0.0, 0.0, 0.0, 0.0, 0.0, 0.0, 0.0, 1.0, 0.0, 1.0, 0.0, 1.0, 0.0, 1.0, 0.0, 0.0, 0.0, 0.0, 0.0, 0.0, 0.0, 0.0, 0.0, 1.0, 0.0, 1.0, 0.0, 1.0, 0.0, 0.0, 0.0, 0.0, 0.0, 1.0, 0.0, 1.0, 0.0, 0.0, 0.0, 0.0, 0.0, 0.0, 0.0, 0.0, 0.0, 1.0, 0.0, 1.0, 0.0, 0.0, 0.0, 0.0, 0.0, 1.0, 0.0, 0.0, 0.0, 0.0, 0.0, 0.0, 0.0, 0.0, 0.0, 1.0, 0.0, 1.0, 0.0, 0.0, 0.0, 0.0, 0.0, 1.0, 0.0, 1.0, 0.0, 0.0, 0.0, 0.0, 0.0, 1.0, 0.0, 1.0, 0.0, 1.0, 0.0, 1.0, 0.0, 0.0, 0.0, 0.0, 0.0, 1.0, 0.0, 0.0, 0.0, 0.0, 0.0, 1.0, 0.0, 1.0, 0.0, 1.0, 0.0, 1.0, 0.0, 0.0, 0.0, 0.0, 0.0, 1.0, 0.0, 1.0, 0.0, 0.0, 0.0, 0.0, 0.0, 0.0, 0.0, 0.0, 0.0, 1.0, 0.0, 1.0, 0.0, 1.0, 0.0, 1.0, 0.0, 0.0, 0.0, 0.0, 0.0, 1.0, 0.0, 1.0, 0.0, 0.0, 0.0, 0.0, 0.0, 0.0, 0.0, 0.0, 0.0, 0.0, 0.0, 0.0, 0.0, 1.0, 0.0, 1.0, 0.0, 0.0, 0.0, 0.0, 0.0, 1.0, 0.0, 1.0, 0.0, 1.0, 0.0, 1.0, 0.0, 1.0, 0.0, 1.0, 0.0, 0.0, 0.0, 0.0, 0.0, 1.0, 0.0, 1.0, 0.0, 0.0, 0.0, 0.0, 0.0, 0.0, 0.0, 0.0, 0.0, 1.0, 0.0, 1.0, 0.0, 1.0, 0.0, 1.0, 0.0, 0.0, 0.0, 0.0, 0.0, 1.0, 0.0, 1.0, 0.0, 0.0, 0.0, 0.0, 0.0, 0.0, 0.0, 0.0, 0.0, 0.0, 0.0, 0.0, 0.0, 1.0, 0.0, 1.0, 0.0, 0.0, 0.0, 0.0, 0.0, 1.0, 0.0, 1.0, 0.0, 1.0, 0.0, 1.0, 0.0, 1.0, 0.0, 1.0, 0.0, 0.0, 0.0, 0.0, 0.0, 0.0, 0.0, 0.0, 0.0, 1.0, 0.0, 1.0, 0.0, 1.0, 0.0, 1.0, 0.0, 0.0, 0.0, 0.0, 0.0, 0.0, 0.0, 0.0, 0.0, 0.0, 0.0, 1.0, 0.0, 1.0, 0.0, 0.0, 0.0, 1.0, 0.0, 1.0, 0.0, 1.0, 0.0, 1.0, 0.0, 1.0, 0.0, 0.0, 0.0, 0.0, 0.0, 0.0, 0.0, 1.0, 0.0, 1.0, 0.0, 1.0, 0.0, 0.0, 0.0, 1.0, 0.0, 1.0, 0.0, 0.0, 0.0, 0.0, 0.0, 0.0, 0.0, 1.0, 0.0, 1.0, 0.0, 1.0, 0.0, 0.0, 0.0, 1.0, 0.0, 1.0, 0.0, 0.0, 0.0, 0.0, 0.0, 0.0, 0.0, 0.0, 0.0, 0.0, 0.0, 0.0, 0.0, 0.0, 0.0, 0.0, 0.0, 0.0, 0.0, 0.0, 0.0, 0.0, 1.0, 0.0, 1.0, 0.0, 1.0, 1.0, 1.0, 1.0, 1.0, 1.0, 1.0, 1.0, 0.0, 1.0, 0.0, 1.0, 0.0, 1.0, 0.0, 1.0, 1.0, 1.0, 1.0, 1.0, 0.0, 1.0, 0.0, 1.0, 1.0, 1.0, 1.0, 1.0, 0.0, 1.0, 0.0, 1.0, 0.0, 0.0, 0.0, 0.0, 0.0, 0.0, 0.0, 0.0, 1.0, 1.0, 1.0, 1.0, 0.0, 1.0, 0.0, 1.0, 0.0, 0.0, 0.0, 0.0, 0.0, 0.0, 0.0, 0.0, 1.0, 0.0, 1.0, 0.0, 1.0, 0.0, 1.0, 0.0, 0.0, 1.0, 0.0, 1.0, 0.0, 1.0, 0.0, 1.0, 0.0, 0.0, 0.0, 0.0, 1.0, 0.0, 1.0, 0.0, 0.0, 1.0, 0.0, 1.0, 0.0, 1.0, 0.0, 1.0, 0.0, 1.0, 0.0, 1.0, 0.0, 1.0, 0.0, 1.0, 0.0, 0.0, 0.0, 0.0, 1.0, 0.0, 1.0, 0.0, 1.0, 0.0, 1.0, 0.0, 1.0, 1.0, 1.0, 1.0, 1.0, 0.0, 1.0, 0.0, 1.0, 1.0, 1.0, 1.0, 0.0, 0.0, 0.0, 0.0, 0.0, 0.0, 0.0, 0.0, 1.0, 0.0, 1.0, 0.0, 1.0, 1.0, 1.0, 1.0, 1.0, 0.0, 1.0, 0.0, 1.0, 0.0, 1.0, 0.0, 1.0, 1.0, 1.0, 1.0, 1.0, 1.0, 1.0, 1.0, 1.0, 0.0, 1.0, 0.0, 1.0, 1.0, 1.0, 1.0, 1.0, 0.0, 1.0, 0.0, 1.0, 1.0, 1.0, 1.0, 1.0, 1.0, 1.0, 1.0, 1.0, 0.0, 1.0, 0.0, 1.0, 0.0, 1.0, 0.0, 1.0, 1.0, 1.0, 1.0])
me_plane_001.update()
me_plane_002 = bpy.data.meshes.new('Plane.002')
me_plane_002.from_pydata([(-2.384e-07, 5.0, 0.0), (2.384e-07, 0.0, 0.0), (5.0, 5.0, 0.0), (5.0, 4.768e-07, 0.0), (-0.09346, 5.093, 0.03937), (-0.09346, -0.09346, 0.03937), (5.093, 5.093, 0.03937), (5.093, -0.09346, 0.03937), (-0.2728, 5.273, 0.05906), (-0.2728, -0.2728, 0.05906), (5.273, 5.273, 0.05906), (5.273, -0.2728, 0.05906), (-0.3402, 5.34, 0.0), (-0.3402, -0.3402, 0.0), (5.34, 5.34, 0.0), (5.34, -0.3402, 0.0), (-6.0, 5.0, 0.0), (-6.0, -4.768e-07, 0.0), (-1.0, 5.0, 0.0), (-1.0, 0.0, 0.0), (-6.093, 5.093, 0.03937), (-6.093, -0.09346, 0.03937), (-0.9065, 5.093, 0.03937), (-0.9065, -0.09346, 0.03937), (-6.273, 5.273, 0.05906), (-6.273, -0.2728, 0.05906), (-0.7272, 5.273, 0.05906), (-0.7272, -0.2728, 0.05906), (-6.34, 5.34, 0.0), (-6.34, -0.3402, 0.0), (-0.6598, 5.34, 0.0), (-0.6598, -0.3402, 0.0), (-9.537e-07, 11.0, 0.0), (-2.384e-07, 6.0, 0.0), (5.0, 11.0, 0.0), (5.0, 6.0, 0.0), (-0.09346, 11.09, 0.03937), (-0.09346, 5.907, 0.03937), (5.093, 11.09, 0.03937), (5.093, 5.907, 0.03937), (-0.2728, 11.27, 0.05906), (-0.2728, 5.727, 0.05906), (5.273, 11.27, 0.05906), (5.273, 5.727, 0.05906), (-0.3402, 11.34, 0.0), (-0.3402, 5.66, 0.0), (5.34, 11.34, 0.0), (5.34, 5.66, 0.0), (-6.0, 11.0, 0.0), (-6.0, 6.0, 0.0), (-1.0, 11.0, 0.0), (-1.0, 6.0, 0.0), (-6.093, 11.09, 0.03937), (-6.093, 5.907, 0.03937), (-0.9065, 11.09, 0.03937), (-0.9065, 5.907, 0.03937), (-6.273, 11.27, 0.05906), (-6.273, 5.727, 0.05906), (-0.7272, 11.27, 0.05906), (-0.7272, 5.727, 0.05906), (-6.34, 11.34, 0.0), (-6.34, 5.66, 0.0), (-0.6598, 11.34, 0.0), (-0.6598, 5.66, 0.0), (2.384e-07, -1.0, 0.0), (4.768e-07, -6.0, 0.0), (5.0, -1.0, 0.0), (5.0, -6.0, 0.0), (-0.09346, -0.9065, 0.03937), (-0.09346, -6.093, 0.03937), (5.093, -0.9065, 0.03937), (5.093, -6.093, 0.03937), (-0.2728, -0.7272, 0.05906), (-0.2728, -6.273, 0.05906), (5.273, -0.7272, 0.05906), (5.273, -6.273, 0.05906), (-0.3402, -0.6598, 0.0), (-0.3402, -6.34, 0.0), (5.34, -0.6598, 0.0), (5.34, -6.34, 0.0), (-6.0, -1.0, 0.0), (-6.0, -6.0, 0.0), (-1.0, -1.0, 0.0), (-1.0, -6.0, 0.0), (-6.093, -0.9065, 0.03937), (-6.093, -6.093, 0.03937), (-0.9065, -0.9065, 0.03937), (-0.9065, -6.093, 0.03937), (-6.273, -0.7272, 0.05906), (-6.273, -6.273, 0.05906), (-0.7272, -0.7272, 0.05906), (-0.7272, -6.273, 0.05906), (-6.34, -0.6598, 0.0), (-6.34, -6.34, 0.0), (-0.6598, -0.6598, 0.0), (-0.6598, -6.34, 0.0), (16.0, 5.0, 0.0), (16.0, 1.907e-06, 0.0), (21.0, 5.0, 0.0), (21.0, 1.907e-06, 0.0), (15.91, 5.093, 0.03937), (15.91, -0.09346, 0.03937), (21.09, 5.093, 0.03937), (21.09, -0.09346, 0.03937), (15.73, 5.273, 0.05906), (15.73, -0.2728, 0.05906), (21.27, 5.273, 0.05906), (21.27, -0.2728, 0.05906), (15.66, 5.34, 0.0), (15.66, -0.3402, 0.0), (21.34, 5.34, 0.0), (21.34, -0.3402, 0.0), (10.0, 5.0, 0.0), (10.0, 9.537e-07, 0.0), (15.0, 5.0, 0.0), (15.0, 1.907e-06, 0.0), (9.907, 5.093, 0.03937), (9.907, -0.09346, 0.03937), (15.09, 5.093, 0.03937), (15.09, -0.09346, 0.03937), (9.727, 5.273, 0.05906), (9.727, -0.2728, 0.05906), (15.27, 5.273, 0.05906), (15.27, -0.2728, 0.05906), (9.66, 5.34, 0.0), (9.66, -0.3402, 0.0), (15.34, 5.34, 0.0), (15.34, -0.3402, 0.0), (16.0, 11.0, 0.0), (16.0, 6.0, 0.0), (21.0, 11.0, 0.0), (21.0, 6.0, 0.0), (15.91, 11.09, 0.03937), (15.91, 5.907, 0.03937), (21.09, 11.09, 0.03937), (21.09, 5.907, 0.03937), (15.73, 11.27, 0.05906), (15.73, 5.727, 0.05906), (21.27, 11.27, 0.05906), (21.27, 5.727, 0.05906), (15.66, 11.34, 0.0), (15.66, 5.66, 0.0), (21.34, 11.34, 0.0), (21.34, 5.66, 0.0), (10.0, 11.0, 0.0), (10.0, 6.0, 0.0), (15.0, 11.0, 0.0), (15.0, 6.0, 0.0), (9.907, 11.09, 0.03937), (9.907, 5.907, 0.03937), (15.09, 11.09, 0.03937), (15.09, 5.907, 0.03937), (9.727, 11.27, 0.05906), (9.727, 5.727, 0.05906), (15.27, 11.27, 0.05906), (15.27, 5.727, 0.05906), (9.66, 11.34, 0.0), (9.66, 5.66, 0.0), (15.34, 11.34, 0.0), (15.34, 5.66, 0.0), (16.0, -1.0, 0.0), (16.0, -6.0, 0.0), (21.0, -1.0, 0.0), (21.0, -6.0, 0.0), (15.91, -0.9065, 0.03937), (15.91, -6.093, 0.03937), (21.09, -0.9065, 0.03937), (21.09, -6.093, 0.03937), (15.73, -0.7272, 0.05906), (15.73, -6.273, 0.05906), (21.27, -0.7272, 0.05906), (21.27, -6.273, 0.05906), (15.66, -0.6598, 0.0), (15.66, -6.34, 0.0), (21.34, -0.6598, 0.0), (21.34, -6.34, 0.0), (10.0, -1.0, 0.0), (10.0, -6.0, 0.0), (15.0, -1.0, 0.0), (15.0, -6.0, 0.0), (9.907, -0.9065, 0.03937), (9.907, -6.093, 0.03937), (15.09, -0.9065, 0.03937), (15.09, -6.093, 0.03937), (9.727, -0.7272, 0.05906), (9.727, -6.273, 0.05906), (15.27, -0.7272, 0.05906), (15.27, -6.273, 0.05906), (9.66, -0.6598, 0.0), (9.66, -6.34, 0.0), (15.34, -0.6598, 0.0), (15.34, -6.34, 0.0), (-16.0, 5.0, 0.0), (-16.0, -9.537e-07, 0.0), (-11.0, 5.0, 0.0), (-11.0, -9.537e-07, 0.0), (-16.09, 5.093, 0.03937), (-16.09, -0.09346, 0.03937), (-10.91, 5.093, 0.03937), (-10.91, -0.09346, 0.03937), (-16.27, 5.273, 0.05906), (-16.27, -0.2728, 0.05906), (-10.73, 5.273, 0.05906), (-10.73, -0.2728, 0.05906), (-16.34, 5.34, 0.0), (-16.34, -0.3402, 0.0), (-10.66, 5.34, 0.0), (-10.66, -0.3402, 0.0), (-22.0, 5.0, 0.0), (-22.0, -1.907e-06, 0.0), (-17.0, 5.0, 0.0), (-17.0, -9.537e-07, 0.0), (-22.09, 5.093, 0.03937), (-22.09, -0.09346, 0.03937), (-16.91, 5.093, 0.03937), (-16.91, -0.09346, 0.03937), (-22.27, 5.273, 0.05906), (-22.27, -0.2728, 0.05906), (-16.73, 5.273, 0.05906), (-16.73, -0.2728, 0.05906), (-22.34, 5.34, 0.0), (-22.34, -0.3402, 0.0), (-16.66, 5.34, 0.0), (-16.66, -0.3402, 0.0), (-16.0, 11.0, 0.0), (-16.0, 6.0, 0.0), (-11.0, 11.0, 0.0), (-11.0, 6.0, 0.0), (-16.09, 11.09, 0.03937), (-16.09, 5.907, 0.03937), (-10.91, 11.09, 0.03937), (-10.91, 5.907, 0.03937), (-16.27, 11.27, 0.05906), (-16.27, 5.727, 0.05906), (-10.73, 11.27, 0.05906), (-10.73, 5.727, 0.05906), (-16.34, 11.34, 0.0), (-16.34, 5.66, 0.0), (-10.66, 11.34, 0.0), (-10.66, 5.66, 0.0), (-22.0, 11.0, 0.0), (-22.0, 6.0, 0.0), (-17.0, 11.0, 0.0), (-17.0, 6.0, 0.0), (-22.09, 11.09, 0.03937), (-22.09, 5.907, 0.03937), (-16.91, 11.09, 0.03937), (-16.91, 5.907, 0.03937), (-22.27, 11.27, 0.05906), (-22.27, 5.727, 0.05906), (-16.73, 11.27, 0.05906), (-16.73, 5.727, 0.05906), (-22.34, 11.34, 0.0), (-22.34, 5.66, 0.0), (-16.66, 11.34, 0.0), (-16.66, 5.66, 0.0), (-16.0, -1.0, 0.0), (-16.0, -6.0, 0.0), (-11.0, -1.0, 0.0), (-11.0, -6.0, 0.0), (-16.09, -0.9065, 0.03937), (-16.09, -6.093, 0.03937), (-10.91, -0.9065, 0.03937), (-10.91, -6.093, 0.03937), (-16.27, -0.7272, 0.05906), (-16.27, -6.273, 0.05906), (-10.73, -0.7272, 0.05906), (-10.73, -6.273, 0.05906), (-16.34, -0.6598, 0.0), (-16.34, -6.34, 0.0), (-10.66, -0.6598, 0.0), (-10.66, -6.34, 0.0), (-22.0, -1.0, 0.0), (-22.0, -6.0, 0.0), (-17.0, -1.0, 0.0), (-17.0, -6.0, 0.0), (-22.09, -0.9065, 0.03937), (-22.09, -6.093, 0.03937), (-16.91, -0.9065, 0.03937), (-16.91, -6.093, 0.03937), (-22.27, -0.7272, 0.05906), (-22.27, -6.273, 0.05906), (-16.73, -0.7272, 0.05906), (-16.73, -6.273, 0.05906), (-22.34, -0.6598, 0.0), (-22.34, -6.34, 0.0), (-16.66, -0.6598, 0.0), (-16.66, -6.34, 0.0), (-28.0, 5.5, 0.0), (-28.0, -0.5, 0.0), (-28.0, 11.3, 0.0), (-0.5, -12.06, 8.0), (-28.12, 5.515, 8.0), (-28.0, -6.3, 0.0), (27.0, 5.5, 0.0), (27.0, -0.5, 0.0), (27.0, 11.3, 0.0), (-28.12, 11.34, 8.0), (27.12, 5.515, 8.0), (27.0, -6.3, 0.0), (-0.5, -12.0, 0.0), (5.3, -12.0, 0.0), (-6.3, -12.0, 0.0), (5.3, -12.0, 2.0), (15.5, -12.0, 0.0), (21.3, -12.0, 0.0), (9.7, -12.0, 0.0), (-0.5, -12.0, 2.0), (-16.5, -12.0, 0.0), (-10.7, -12.0, 0.0), (-22.3, -12.0, 0.0), (-6.3, -12.0, 2.0), (-28.0, -12.0, 0.0), (27.0, -12.0, 0.0), (-0.5, 17.0, 0.0), (5.3, 17.0, 0.0), (-6.3, 17.0, 0.0), (15.5, 17.0, 0.0), (21.3, 17.0, 0.0), (9.7, 17.0, 0.0), (-16.5, 17.0, 0.0), (-10.7, 17.0, 0.0), (-22.3, 17.0, 0.0), (-28.0, 17.0, 0.0), (27.0, 17.0, 0.0), (-0.5, 23.0, 0.0), (4.375, 23.0, 0.0), (-5.375, 23.0, 0.0), (12.95, 23.0, 0.0), (17.82, 23.0, 0.0), (8.074, 23.0, 0.0), (-13.95, 23.0, 0.0), (-9.074, 23.0, 0.0), (-18.82, 23.0, 0.0), (-23.62, 23.0, 0.0), (22.62, 23.0, 0.0), (-0.5, 28.0, 0.0), (2.434, 28.0, 0.0), (-3.434, 28.0, 0.0), (7.595, 28.0, 0.0), (10.53, 28.0, 0.0), (4.661, 28.0, 0.0), (-8.595, 28.0, 0.0), (-5.661, 28.0, 0.0), (-11.53, 28.0, 0.0), (-14.41, 28.0, 0.0), (13.41, 28.0, 0.0), (-0.5, 29.0, 0.0), (-28.0, 5.5, 2.0), (-28.0, -0.5, 2.0), (-28.0, 11.3, 2.0), (5.325, -12.06, 8.0), (-6.325, -12.06, 8.0), (-28.0, -6.3, 2.0), (27.0, 5.5, 2.0), (27.0, -0.5, 2.0), (27.0, 11.3, 2.0), (-28.12, -0.5112, 8.0), (-28.12, -6.337, 8.0), (27.0, -6.3, 2.0), (-28.0, -12.0, 2.0), (27.0, -12.0, 2.0), (-28.0, 17.0, 2.0), (27.0, 17.0, 2.0), (-23.62, 23.0, 2.0), (22.62, 23.0, 2.0), (-14.41, 28.0, 2.0), (13.41, 28.0, 2.0), (-0.5, 29.0, 2.0), (15.5, -12.0, 2.0), (21.3, -12.0, 2.0), (9.7, -12.0, 2.0), (-16.5, -12.0, 2.0), (-10.7, -12.0, 2.0), (-22.3, -12.0, 2.0), (27.12, 11.34, 8.0), (27.12, -0.5112, 8.0), (27.12, -6.337, 8.0), (-28.12, -12.06, 8.0), (27.12, -12.06, 8.0), (-28.12, 17.07, 8.0), (27.12, 17.07, 8.0), (-23.72, 23.09, 8.0), (22.72, 23.09, 8.0), (-14.47, 28.11, 8.0), (13.47, 28.11, 8.0), (-0.5, 29.12, 8.0), (15.57, -12.06, 8.0), (21.4, -12.06, 8.0), (9.745, -12.06, 8.0), (-16.57, -12.06, 8.0), (-10.74, -12.06, 8.0), (-22.4, -12.06, 8.0)], [], [(0, 1, 3, 2), (7, 11, 10, 6), (2, 6, 4, 0), (3, 7, 6, 2), (0, 4, 5, 1), (1, 5, 7, 3), (4, 8, 9, 5), (5, 9, 11, 7), (6, 10, 8, 4), (9, 13, 15, 11), (10, 14, 12, 8), (11, 15, 14, 10), (8, 12, 13, 9), (16, 17, 19, 18), (23, 27, 26, 22), (18, 22, 20, 16), (19, 23, 22, 18), (16, 20, 21, 17), (17, 21, 23, 19), (20, 24, 25, 21), (21, 25, 27, 23), (22, 26, 24, 20), (25, 29, 31, 27), (26, 30, 28, 24), (27, 31, 30, 26), (24, 28, 29, 25), (32, 33, 35, 34), (39, 43, 42, 38), (34, 38, 36, 32), (35, 39, 38, 34), (32, 36, 37, 33), (33, 37, 39, 35), (36, 40, 41, 37), (37, 41, 43, 39), (38, 42, 40, 36), (41, 45, 47, 43), (42, 46, 44, 40), (43, 47, 46, 42), (40, 44, 45, 41), (48, 49, 51, 50), (55, 59, 58, 54), (50, 54, 52, 48), (51, 55, 54, 50), (48, 52, 53, 49), (49, 53, 55, 51), (52, 56, 57, 53), (53, 57, 59, 55), (54, 58, 56, 52), (57, 61, 63, 59), (58, 62, 60, 56), (59, 63, 62, 58), (56, 60, 61, 57), (64, 65, 67, 66), (71, 75, 74, 70), (66, 70, 68, 64), (67, 71, 70, 66), (64, 68, 69, 65), (65, 69, 71, 67), (68, 72, 73, 69), (69, 73, 75, 71), (70, 74, 72, 68), (73, 77, 79, 75), (74, 78, 76, 72), (75, 79, 78, 74), (72, 76, 77, 73), (80, 81, 83, 82), (87, 91, 90, 86), (82, 86, 84, 80), (83, 87, 86, 82), (80, 84, 85, 81), (81, 85, 87, 83), (84, 88, 89, 85), (85, 89, 91, 87), (86, 90, 88, 84), (89, 93, 95, 91), (90, 94, 92, 88), (91, 95, 94, 90), (88, 92, 93, 89), (96, 97, 99, 98), (103, 107, 106, 102), (98, 102, 100, 96), (99, 103, 102, 98), (96, 100, 101, 97), (97, 101, 103, 99), (100, 104, 105, 101), (101, 105, 107, 103), (102, 106, 104, 100), (105, 109, 111, 107), (106, 110, 108, 104), (107, 111, 110, 106), (104, 108, 109, 105), (112, 113, 115, 114), (119, 123, 122, 118), (114, 118, 116, 112), (115, 119, 118, 114), (112, 116, 117, 113), (113, 117, 119, 115), (116, 120, 121, 117), (117, 121, 123, 119), (118, 122, 120, 116), (121, 125, 127, 123), (122, 126, 124, 120), (123, 127, 126, 122), (120, 124, 125, 121), (128, 129, 131, 130), (135, 139, 138, 134), (130, 134, 132, 128), (131, 135, 134, 130), (128, 132, 133, 129), (129, 133, 135, 131), (132, 136, 137, 133), (133, 137, 139, 135), (134, 138, 136, 132), (137, 141, 143, 139), (138, 142, 140, 136), (139, 143, 142, 138), (136, 140, 141, 137), (144, 145, 147, 146), (151, 155, 154, 150), (146, 150, 148, 144), (147, 151, 150, 146), (144, 148, 149, 145), (145, 149, 151, 147), (148, 152, 153, 149), (149, 153, 155, 151), (150, 154, 152, 148), (153, 157, 159, 155), (154, 158, 156, 152), (155, 159, 158, 154), (152, 156, 157, 153), (160, 161, 163, 162), (167, 171, 170, 166), (162, 166, 164, 160), (163, 167, 166, 162), (160, 164, 165, 161), (161, 165, 167, 163), (164, 168, 169, 165), (165, 169, 171, 167), (166, 170, 168, 164), (169, 173, 175, 171), (170, 174, 172, 168), (171, 175, 174, 170), (168, 172, 173, 169), (176, 177, 179, 178), (183, 187, 186, 182), (178, 182, 180, 176), (179, 183, 182, 178), (176, 180, 181, 177), (177, 181, 183, 179), (180, 184, 185, 181), (181, 185, 187, 183), (182, 186, 184, 180), (185, 189, 191, 187), (186, 190, 188, 184), (187, 191, 190, 186), (184, 188, 189, 185), (192, 193, 195, 194), (199, 203, 202, 198), (194, 198, 196, 192), (195, 199, 198, 194), (192, 196, 197, 193), (193, 197, 199, 195), (196, 200, 201, 197), (197, 201, 203, 199), (198, 202, 200, 196), (201, 205, 207, 203), (202, 206, 204, 200), (203, 207, 206, 202), (200, 204, 205, 201), (208, 209, 211, 210), (215, 219, 218, 214), (210, 214, 212, 208), (211, 215, 214, 210), (208, 212, 213, 209), (209, 213, 215, 211), (212, 216, 217, 213), (213, 217, 219, 215), (214, 218, 216, 212), (217, 221, 223, 219), (218, 222, 220, 216), (219, 223, 222, 218), (216, 220, 221, 217), (224, 225, 227, 226), (231, 235, 234, 230), (226, 230, 228, 224), (227, 231, 230, 226), (224, 228, 229, 225), (225, 229, 231, 227), (228, 232, 233, 229), (229, 233, 235, 231), (230, 234, 232, 228), (233, 237, 239, 235), (234, 238, 236, 232), (235, 239, 238, 234), (232, 236, 237, 233), (240, 241, 243, 242), (247, 251, 250, 246), (242, 246, 244, 240), (243, 247, 246, 242), (240, 244, 245, 241), (241, 245, 247, 243), (244, 248, 249, 245), (245, 249, 251, 247), (246, 250, 248, 244), (249, 253, 255, 251), (250, 254, 252, 248), (251, 255, 254, 250), (248, 252, 253, 249), (256, 257, 259, 258), (263, 267, 266, 262), (258, 262, 260, 256), (259, 263, 262, 258), (256, 260, 261, 257), (257, 261, 263, 259), (260, 264, 265, 261), (261, 265, 267, 263), (262, 266, 264, 260), (265, 269, 271, 267), (266, 270, 268, 264), (267, 271, 270, 266), (264, 268, 269, 265), (272, 273, 275, 274), (279, 283, 282, 278), (274, 278, 276, 272), (275, 279, 278, 274), (272, 276, 277, 273), (273, 277, 279, 275), (276, 280, 281, 277), (277, 281, 283, 279), (278, 282, 280, 276), (281, 285, 287, 283), (282, 286, 284, 280), (283, 287, 286, 282), (280, 284, 285, 281), (76, 94, 95, 77), (76, 13, 31, 94), (13, 76, 78, 15), (12, 30, 31, 13), (12, 45, 63, 30), (44, 62, 63, 45), (14, 47, 45, 12), (30, 63, 61, 28), (29, 92, 94, 31), (15, 78, 79, 46, 47, 14), (47, 157, 156, 46), (124, 157, 47, 14), (125, 124, 14, 15), (125, 15, 78, 188), (79, 189, 188, 78), (125, 188, 190, 127), (126, 159, 157, 124), (126, 108, 141, 159), (140, 158, 159, 141), (108, 126, 127, 109), (127, 190, 172, 109), (172, 190, 191, 173), (109, 172, 174, 111), (110, 143, 141, 108), (60, 238, 239, 61), (61, 239, 206, 28), (28, 206, 207, 29), (29, 207, 270, 92), (92, 270, 271, 93), (205, 268, 270, 207), (268, 205, 223, 286), (268, 286, 287, 269), (204, 222, 223, 205), (204, 237, 255, 222), (236, 254, 255, 237), (206, 239, 237, 204), (222, 255, 253, 220), (221, 284, 286, 223), (284, 289, 293, 285), (220, 288, 289, 221), (253, 288, 220), (252, 290, 288, 253), (221, 289, 284), (111, 295, 294, 110), (174, 295, 111), (143, 294, 296, 142), (110, 294, 143), (175, 299, 295, 174), (293, 312, 310, 285), (95, 300, 77), (285, 310, 308, 287), (175, 305, 313, 299), (191, 304, 173), (287, 308, 269), (269, 308, 309, 271), (189, 306, 304, 191), (271, 309, 302, 93), (173, 304, 305, 175), (93, 302, 300, 95), (189, 79, 301, 306), (77, 300, 301, 79), (46, 315, 314, 44), (156, 319, 315, 46), (254, 320, 322, 252), (44, 314, 62), (238, 321, 320, 236), (158, 317, 319, 156), (60, 316, 321, 238), (140, 317, 158), (252, 322, 323, 290), (142, 318, 317, 140), (62, 314, 316, 60), (296, 324, 318, 142), (236, 320, 254), (319, 330, 326, 315), (315, 326, 325, 314), (314, 325, 327, 316), (316, 327, 332, 321), (318, 329, 328, 317), (317, 328, 330, 319), (322, 333, 334, 323), (321, 332, 331, 320), (324, 335, 329, 318), (320, 331, 333, 322), (325, 336, 338, 327), (327, 338, 343, 332), (329, 340, 339, 328), (328, 339, 341, 330), (333, 344, 345, 334), (332, 343, 342, 331), (335, 346, 340, 329), (331, 342, 344, 333), (330, 341, 337, 326), (326, 337, 336, 325), (344, 347, 345), (343, 347, 342), (346, 347, 340), (342, 347, 344), (341, 347, 337), (337, 347, 336), (336, 347, 338), (338, 347, 343), (340, 347, 339), (339, 347, 341), (345, 366, 364, 334), (347, 368, 366, 345), (289, 349, 353, 293), (366, 384, 382, 364), (313, 361, 359, 299), (335, 365, 367, 346), (295, 355, 354, 294), (311, 352, 291, 307), (294, 354, 356, 296), (334, 364, 362, 323), (299, 359, 355, 295), (323, 362, 350, 290), (293, 353, 360, 312), (365, 383, 385, 367), (346, 367, 368, 347), (288, 348, 349, 289), (324, 363, 365, 335), (349, 357, 358, 353), (296, 356, 363, 324), (290, 350, 348, 288), (300, 307, 303, 301), (302, 311, 307, 300), (306, 301, 303, 371), (308, 372, 373, 309), (312, 360, 374, 310), (305, 370, 361, 313), (304, 369, 370, 305), (310, 374, 372, 308), (309, 373, 311, 302), (306, 371, 369, 304), (374, 392, 390, 372), (353, 358, 378, 360), (372, 390, 391, 373), (370, 388, 379, 361), (368, 386, 384, 366), (361, 379, 377, 359), (350, 297, 292, 348), (367, 385, 386, 368), (373, 391, 352, 311), (362, 380, 297, 350), (355, 376, 298, 354), (354, 298, 375, 356), (356, 375, 381, 363), (307, 291, 351, 303), (364, 382, 380, 362), (360, 378, 392, 374), (359, 377, 376, 355), (348, 292, 357, 349), (369, 387, 388, 370), (363, 381, 383, 365), (371, 389, 387, 369), (371, 303, 351, 389)])
_uv = me_plane_002.uv_layers.new(name='UVMap')
_uv.uv.foreach_set('vector', [0.0, 0.0, 1.0, 0.0, 1.0, 1.0, 0.0, 1.0, 1.0, 1.0, 1.0, 1.0, 0.0, 1.0, 0.0, 1.0, 0.0, 1.0, 0.0, 1.0, 0.0, 0.0, 0.0, 0.0, 1.0, 1.0, 1.0, 1.0, 0.0, 1.0, 0.0, 1.0, 0.0, 0.0, 0.0, 0.0, 1.0, 0.0, 1.0, 0.0, 1.0, 0.0, 1.0, 0.0, 1.0, 1.0, 1.0, 1.0, 0.0, 0.0, 0.0, 0.0, 1.0, 0.0, 1.0, 0.0, 1.0, 0.0, 1.0, 0.0, 1.0, 1.0, 1.0, 1.0, 0.0, 1.0, 0.0, 1.0, 0.0, 0.0, 0.0, 0.0, 1.0, 0.0, 1.0, 0.0, 1.0, 1.0, 1.0, 1.0, 0.0, 1.0, 0.0, 1.0, 0.0, 0.0, 0.0, 0.0, 1.0, 1.0, 1.0, 1.0, 0.0, 1.0, 0.0, 1.0, 0.0, 0.0, 0.0, 0.0, 1.0, 0.0, 1.0, 0.0, 0.0, 0.0, 1.0, 0.0, 1.0, 1.0, 0.0, 1.0, 1.0, 1.0, 1.0, 1.0, 0.0, 1.0, 0.0, 1.0, 0.0, 1.0, 0.0, 1.0, 0.0, 0.0, 0.0, 0.0, 1.0, 1.0, 1.0, 1.0, 0.0, 1.0, 0.0, 1.0, 0.0, 0.0, 0.0, 0.0, 1.0, 0.0, 1.0, 0.0, 1.0, 0.0, 1.0, 0.0, 1.0, 1.0, 1.0, 1.0, 0.0, 0.0, 0.0, 0.0, 1.0, 0.0, 1.0, 0.0, 1.0, 0.0, 1.0, 0.0, 1.0, 1.0, 1.0, 1.0, 0.0, 1.0, 0.0, 1.0, 0.0, 0.0, 0.0, 0.0, 1.0, 0.0, 1.0, 0.0, 1.0, 1.0, 1.0, 1.0, 0.0, 1.0, 0.0, 1.0, 0.0, 0.0, 0.0, 0.0, 1.0, 1.0, 1.0, 1.0, 0.0, 1.0, 0.0, 1.0, 0.0, 0.0, 0.0, 0.0, 1.0, 0.0, 1.0, 0.0, 0.0, 0.0, 1.0, 0.0, 1.0, 1.0, 0.0, 1.0, 1.0, 1.0, 1.0, 1.0, 0.0, 1.0, 0.0, 1.0, 0.0, 1.0, 0.0, 1.0, 0.0, 0.0, 0.0, 0.0, 1.0, 1.0, 1.0, 1.0, 0.0, 1.0, 0.0, 1.0, 0.0, 0.0, 0.0, 0.0, 1.0, 0.0, 1.0, 0.0, 1.0, 0.0, 1.0, 0.0, 1.0, 1.0, 1.0, 1.0, 0.0, 0.0, 0.0, 0.0, 1.0, 0.0, 1.0, 0.0, 1.0, 0.0, 1.0, 0.0, 1.0, 1.0, 1.0, 1.0, 0.0, 1.0, 0.0, 1.0, 0.0, 0.0, 0.0, 0.0, 1.0, 0.0, 1.0, 0.0, 1.0, 1.0, 1.0, 1.0, 0.0, 1.0, 0.0, 1.0, 0.0, 0.0, 0.0, 0.0, 1.0, 1.0, 1.0, 1.0, 0.0, 1.0, 0.0, 1.0, 0.0, 0.0, 0.0, 0.0, 1.0, 0.0, 1.0, 0.0, 0.0, 0.0, 1.0, 0.0, 1.0, 1.0, 0.0, 1.0, 1.0, 1.0, 1.0, 1.0, 0.0, 1.0, 0.0, 1.0, 0.0, 1.0, 0.0, 1.0, 0.0, 0.0, 0.0, 0.0, 1.0, 1.0, 1.0, 1.0, 0.0, 1.0, 0.0, 1.0, 0.0, 0.0, 0.0, 0.0, 1.0, 0.0, 1.0, 0.0, 1.0, 0.0, 1.0, 0.0, 1.0, 1.0, 1.0, 1.0, 0.0, 0.0, 0.0, 0.0, 1.0, 0.0, 1.0, 0.0, 1.0, 0.0, 1.0, 0.0, 1.0, 1.0, 1.0, 1.0, 0.0, 1.0, 0.0, 1.0, 0.0, 0.0, 0.0, 0.0, 1.0, 0.0, 1.0, 0.0, 1.0, 1.0, 1.0, 1.0, 0.0, 1.0, 0.0, 1.0, 0.0, 0.0, 0.0, 0.0, 1.0, 1.0, 1.0, 1.0, 0.0, 1.0, 0.0, 1.0, 0.0, 0.0, 0.0, 0.0, 1.0, 0.0, 1.0, 0.0, 0.0, 0.0, 1.0, 0.0, 1.0, 1.0, 0.0, 1.0, 1.0, 1.0, 1.0, 1.0, 0.0, 1.0, 0.0, 1.0, 0.0, 1.0, 0.0, 1.0, 0.0, 0.0, 0.0, 0.0, 1.0, 1.0, 1.0, 1.0, 0.0, 1.0, 0.0, 1.0, 0.0, 0.0, 0.0, 0.0, 1.0, 0.0, 1.0, 0.0, 1.0, 0.0, 1.0, 0.0, 1.0, 1.0, 1.0, 1.0, 0.0, 0.0, 0.0, 0.0, 1.0, 0.0, 1.0, 0.0, 1.0, 0.0, 1.0, 0.0, 1.0, 1.0, 1.0, 1.0, 0.0, 1.0, 0.0, 1.0, 0.0, 0.0, 0.0, 0.0, 1.0, 0.0, 1.0, 0.0, 1.0, 1.0, 1.0, 1.0, 0.0, 1.0, 0.0, 1.0, 0.0, 0.0, 0.0, 0.0, 1.0, 1.0, 1.0, 1.0, 0.0, 1.0, 0.0, 1.0, 0.0, 0.0, 0.0, 0.0, 1.0, 0.0, 1.0, 0.0, 0.0, 0.0, 1.0, 0.0, 1.0, 1.0, 0.0, 1.0, 1.0, 1.0, 1.0, 1.0, 0.0, 1.0, 0.0, 1.0, 0.0, 1.0, 0.0, 1.0, 0.0, 0.0, 0.0, 0.0, 1.0, 1.0, 1.0, 1.0, 0.0, 1.0, 0.0, 1.0, 0.0, 0.0, 0.0, 0.0, 1.0, 0.0, 1.0, 0.0, 1.0, 0.0, 1.0, 0.0, 1.0, 1.0, 1.0, 1.0, 0.0, 0.0, 0.0, 0.0, 1.0, 0.0, 1.0, 0.0, 1.0, 0.0, 1.0, 0.0, 1.0, 1.0, 1.0, 1.0, 0.0, 1.0, 0.0, 1.0, 0.0, 0.0, 0.0, 0.0, 1.0, 0.0, 1.0, 0.0, 1.0, 1.0, 1.0, 1.0, 0.0, 1.0, 0.0, 1.0, 0.0, 0.0, 0.0, 0.0, 1.0, 1.0, 1.0, 1.0, 0.0, 1.0, 0.0, 1.0, 0.0, 0.0, 0.0, 0.0, 1.0, 0.0, 1.0, 0.0, 0.0, 0.0, 1.0, 0.0, 1.0, 1.0, 0.0, 1.0, 1.0, 1.0, 1.0, 1.0, 0.0, 1.0, 0.0, 1.0, 0.0, 1.0, 0.0, 1.0, 0.0, 0.0, 0.0, 0.0, 1.0, 1.0, 1.0, 1.0, 0.0, 1.0, 0.0, 1.0, 0.0, 0.0, 0.0, 0.0, 1.0, 0.0, 1.0, 0.0, 1.0, 0.0, 1.0, 0.0, 1.0, 1.0, 1.0, 1.0, 0.0, 0.0, 0.0, 0.0, 1.0, 0.0, 1.0, 0.0, 1.0, 0.0, 1.0, 0.0, 1.0, 1.0, 1.0, 1.0, 0.0, 1.0, 0.0, 1.0, 0.0, 0.0, 0.0, 0.0, 1.0, 0.0, 1.0, 0.0, 1.0, 1.0, 1.0, 1.0, 0.0, 1.0, 0.0, 1.0, 0.0, 0.0, 0.0, 0.0, 1.0, 1.0, 1.0, 1.0, 0.0, 1.0, 0.0, 1.0, 0.0, 0.0, 0.0, 0.0, 1.0, 0.0, 1.0, 0.0, 0.0, 0.0, 1.0, 0.0, 1.0, 1.0, 0.0, 1.0, 1.0, 1.0, 1.0, 1.0, 0.0, 1.0, 0.0, 1.0, 0.0, 1.0, 0.0, 1.0, 0.0, 0.0, 0.0, 0.0, 1.0, 1.0, 1.0, 1.0, 0.0, 1.0, 0.0, 1.0, 0.0, 0.0, 0.0, 0.0, 1.0, 0.0, 1.0, 0.0, 1.0, 0.0, 1.0, 0.0, 1.0, 1.0, 1.0, 1.0, 0.0, 0.0, 0.0, 0.0, 1.0, 0.0, 1.0, 0.0, 1.0, 0.0, 1.0, 0.0, 1.0, 1.0, 1.0, 1.0, 0.0, 1.0, 0.0, 1.0, 0.0, 0.0, 0.0, 0.0, 1.0, 0.0, 1.0, 0.0, 1.0, 1.0, 1.0, 1.0, 0.0, 1.0, 0.0, 1.0, 0.0, 0.0, 0.0, 0.0, 1.0, 1.0, 1.0, 1.0, 0.0, 1.0, 0.0, 1.0, 0.0, 0.0, 0.0, 0.0, 1.0, 0.0, 1.0, 0.0, 0.0, 0.0, 1.0, 0.0, 1.0, 1.0, 0.0, 1.0, 1.0, 1.0, 1.0, 1.0, 0.0, 1.0, 0.0, 1.0, 0.0, 1.0, 0.0, 1.0, 0.0, 0.0, 0.0, 0.0, 1.0, 1.0, 1.0, 1.0, 0.0, 1.0, 0.0, 1.0, 0.0, 0.0, 0.0, 0.0, 1.0, 0.0, 1.0, 0.0, 1.0, 0.0, 1.0, 0.0, 1.0, 1.0, 1.0, 1.0, 0.0, 0.0, 0.0, 0.0, 1.0, 0.0, 1.0, 0.0, 1.0, 0.0, 1.0, 0.0, 1.0, 1.0, 1.0, 1.0, 0.0, 1.0, 0.0, 1.0, 0.0, 0.0, 0.0, 0.0, 1.0, 0.0, 1.0, 0.0, 1.0, 1.0, 1.0, 1.0, 0.0, 1.0, 0.0, 1.0, 0.0, 0.0, 0.0, 0.0, 1.0, 1.0, 1.0, 1.0, 0.0, 1.0, 0.0, 1.0, 0.0, 0.0, 0.0, 0.0, 1.0, 0.0, 1.0, 0.0, 0.0, 0.0, 1.0, 0.0, 1.0, 1.0, 0.0, 1.0, 1.0, 1.0, 1.0, 1.0, 0.0, 1.0, 0.0, 1.0, 0.0, 1.0, 0.0, 1.0, 0.0, 0.0, 0.0, 0.0, 1.0, 1.0, 1.0, 1.0, 0.0, 1.0, 0.0, 1.0, 0.0, 0.0, 0.0, 0.0, 1.0, 0.0, 1.0, 0.0, 1.0, 0.0, 1.0, 0.0, 1.0, 1.0, 1.0, 1.0, 0.0, 0.0, 0.0, 0.0, 1.0, 0.0, 1.0, 0.0, 1.0, 0.0, 1.0, 0.0, 1.0, 1.0, 1.0, 1.0, 0.0, 1.0, 0.0, 1.0, 0.0, 0.0, 0.0, 0.0, 1.0, 0.0, 1.0, 0.0, 1.0, 1.0, 1.0, 1.0, 0.0, 1.0, 0.0, 1.0, 0.0, 0.0, 0.0, 0.0, 1.0, 1.0, 1.0, 1.0, 0.0, 1.0, 0.0, 1.0, 0.0, 0.0, 0.0, 0.0, 1.0, 0.0, 1.0, 0.0, 0.0, 0.0, 1.0, 0.0, 1.0, 1.0, 0.0, 1.0, 1.0, 1.0, 1.0, 1.0, 0.0, 1.0, 0.0, 1.0, 0.0, 1.0, 0.0, 1.0, 0.0, 0.0, 0.0, 0.0, 1.0, 1.0, 1.0, 1.0, 0.0, 1.0, 0.0, 1.0, 0.0, 0.0, 0.0, 0.0, 1.0, 0.0, 1.0, 0.0, 1.0, 0.0, 1.0, 0.0, 1.0, 1.0, 1.0, 1.0, 0.0, 0.0, 0.0, 0.0, 1.0, 0.0, 1.0, 0.0, 1.0, 0.0, 1.0, 0.0, 1.0, 1.0, 1.0, 1.0, 0.0, 1.0, 0.0, 1.0, 0.0, 0.0, 0.0, 0.0, 1.0, 0.0, 1.0, 0.0, 1.0, 1.0, 1.0, 1.0, 0.0, 1.0, 0.0, 1.0, 0.0, 0.0, 0.0, 0.0, 1.0, 1.0, 1.0, 1.0, 0.0, 1.0, 0.0, 1.0, 0.0, 0.0, 0.0, 0.0, 1.0, 0.0, 1.0, 0.0, 0.0, 0.0, 1.0, 0.0, 1.0, 1.0, 0.0, 1.0, 1.0, 1.0, 1.0, 1.0, 0.0, 1.0, 0.0, 1.0, 0.0, 1.0, 0.0, 1.0, 0.0, 0.0, 0.0, 0.0, 1.0, 1.0, 1.0, 1.0, 0.0, 1.0, 0.0, 1.0, 0.0, 0.0, 0.0, 0.0, 1.0, 0.0, 1.0, 0.0, 1.0, 0.0, 1.0, 0.0, 1.0, 1.0, 1.0, 1.0, 0.0, 0.0, 0.0, 0.0, 1.0, 0.0, 1.0, 0.0, 1.0, 0.0, 1.0, 0.0, 1.0, 1.0, 1.0, 1.0, 0.0, 1.0, 0.0, 1.0, 0.0, 0.0, 0.0, 0.0, 1.0, 0.0, 1.0, 0.0, 1.0, 1.0, 1.0, 1.0, 0.0, 1.0, 0.0, 1.0, 0.0, 0.0, 0.0, 0.0, 1.0, 1.0, 1.0, 1.0, 0.0, 1.0, 0.0, 1.0, 0.0, 0.0, 0.0, 0.0, 1.0, 0.0, 1.0, 0.0, 0.0, 0.0, 1.0, 0.0, 1.0, 1.0, 0.0, 1.0, 1.0, 1.0, 1.0, 1.0, 0.0, 1.0, 0.0, 1.0, 0.0, 1.0, 0.0, 1.0, 0.0, 0.0, 0.0, 0.0, 1.0, 1.0, 1.0, 1.0, 0.0, 1.0, 0.0, 1.0, 0.0, 0.0, 0.0, 0.0, 1.0, 0.0, 1.0, 0.0, 1.0, 0.0, 1.0, 0.0, 1.0, 1.0, 1.0, 1.0, 0.0, 0.0, 0.0, 0.0, 1.0, 0.0, 1.0, 0.0, 1.0, 0.0, 1.0, 0.0, 1.0, 1.0, 1.0, 1.0, 0.0, 1.0, 0.0, 1.0, 0.0, 0.0, 0.0, 0.0, 1.0, 0.0, 1.0, 0.0, 1.0, 1.0, 1.0, 1.0, 0.0, 1.0, 0.0, 1.0, 0.0, 0.0, 0.0, 0.0, 1.0, 1.0, 1.0, 1.0, 0.0, 1.0, 0.0, 1.0, 0.0, 0.0, 0.0, 0.0, 1.0, 0.0, 1.0, 0.0, 0.0, 0.0, 1.0, 0.0, 1.0, 1.0, 0.0, 1.0, 1.0, 1.0, 1.0, 1.0, 0.0, 1.0, 0.0, 1.0, 0.0, 1.0, 0.0, 1.0, 0.0, 0.0, 0.0, 0.0, 1.0, 1.0, 1.0, 1.0, 0.0, 1.0, 0.0, 1.0, 0.0, 0.0, 0.0, 0.0, 1.0, 0.0, 1.0, 0.0, 1.0, 0.0, 1.0, 0.0, 1.0, 1.0, 1.0, 1.0, 0.0, 0.0, 0.0, 0.0, 1.0, 0.0, 1.0, 0.0, 1.0, 0.0, 1.0, 0.0, 1.0, 1.0, 1.0, 1.0, 0.0, 1.0, 0.0, 1.0, 0.0, 0.0, 0.0, 0.0, 1.0, 0.0, 1.0, 0.0, 1.0, 1.0, 1.0, 1.0, 0.0, 1.0, 0.0, 1.0, 0.0, 0.0, 0.0, 0.0, 1.0, 1.0, 1.0, 1.0, 0.0, 1.0, 0.0, 1.0, 0.0, 0.0, 0.0, 0.0, 1.0, 0.0, 1.0, 0.0, 0.0, 0.0, 1.0, 0.0, 1.0, 1.0, 0.0, 1.0, 1.0, 1.0, 1.0, 1.0, 0.0, 1.0, 0.0, 1.0, 0.0, 1.0, 0.0, 1.0, 0.0, 0.0, 0.0, 0.0, 1.0, 1.0, 1.0, 1.0, 0.0, 1.0, 0.0, 1.0, 0.0, 0.0, 0.0, 0.0, 1.0, 0.0, 1.0, 0.0, 1.0, 0.0, 1.0, 0.0, 1.0, 1.0, 1.0, 1.0, 0.0, 0.0, 0.0, 0.0, 1.0, 0.0, 1.0, 0.0, 1.0, 0.0, 1.0, 0.0, 1.0, 1.0, 1.0, 1.0, 0.0, 1.0, 0.0, 1.0, 0.0, 0.0, 0.0, 0.0, 1.0, 0.0, 1.0, 0.0, 1.0, 1.0, 1.0, 1.0, 0.0, 1.0, 0.0, 1.0, 0.0, 0.0, 0.0, 0.0, 1.0, 1.0, 1.0, 1.0, 0.0, 1.0, 0.0, 1.0, 0.0, 0.0, 0.0, 0.0, 1.0, 0.0, 1.0, 0.0, 0.0, 0.0, 1.0, 0.0, 1.0, 1.0, 0.0, 1.0, 1.0, 1.0, 1.0, 1.0, 0.0, 1.0, 0.0, 1.0, 0.0, 1.0, 0.0, 1.0, 0.0, 0.0, 0.0, 0.0, 1.0, 1.0, 1.0, 1.0, 0.0, 1.0, 0.0, 1.0, 0.0, 0.0, 0.0, 0.0, 1.0, 0.0, 1.0, 0.0, 1.0, 0.0, 1.0, 0.0, 1.0, 1.0, 1.0, 1.0, 0.0, 0.0, 0.0, 0.0, 1.0, 0.0, 1.0, 0.0, 1.0, 0.0, 1.0, 0.0, 1.0, 1.0, 1.0, 1.0, 0.0, 1.0, 0.0, 1.0, 0.0, 0.0, 0.0, 0.0, 1.0, 0.0, 1.0, 0.0, 1.0, 1.0, 1.0, 1.0, 0.0, 1.0, 0.0, 1.0, 0.0, 0.0, 0.0, 0.0, 1.0, 1.0, 1.0, 1.0, 0.0, 1.0, 0.0, 1.0, 0.0, 0.0, 0.0, 0.0, 1.0, 0.0, 1.0, 0.0, 0.0, 0.0, 1.0, 0.0, 1.0, 1.0, 0.0, 1.0, 1.0, 1.0, 1.0, 1.0, 0.0, 1.0, 0.0, 1.0, 0.0, 1.0, 0.0, 1.0, 0.0, 0.0, 0.0, 0.0, 1.0, 1.0, 1.0, 1.0, 0.0, 1.0, 0.0, 1.0, 0.0, 0.0, 0.0, 0.0, 1.0, 0.0, 1.0, 0.0, 1.0, 0.0, 1.0, 0.0, 1.0, 1.0, 1.0, 1.0, 0.0, 0.0, 0.0, 0.0, 1.0, 0.0, 1.0, 0.0, 1.0, 0.0, 1.0, 0.0, 1.0, 1.0, 1.0, 1.0, 0.0, 1.0, 0.0, 1.0, 0.0, 0.0, 0.0, 0.0, 1.0, 0.0, 1.0, 0.0, 1.0, 1.0, 1.0, 1.0, 0.0, 1.0, 0.0, 1.0, 0.0, 0.0, 0.0, 0.0, 1.0, 1.0, 1.0, 1.0, 0.0, 1.0, 0.0, 1.0, 0.0, 0.0, 0.0, 0.0, 1.0, 0.0, 1.0, 0.0, 0.0, 0.0, 1.0, 0.0, 1.0, 1.0, 0.0, 1.0, 1.0, 1.0, 1.0, 1.0, 0.0, 1.0, 0.0, 1.0, 0.0, 1.0, 0.0, 1.0, 0.0, 0.0, 0.0, 0.0, 1.0, 1.0, 1.0, 1.0, 0.0, 1.0, 0.0, 1.0, 0.0, 0.0, 0.0, 0.0, 1.0, 0.0, 1.0, 0.0, 1.0, 0.0, 1.0, 0.0, 1.0, 1.0, 1.0, 1.0, 0.0, 0.0, 0.0, 0.0, 1.0, 0.0, 1.0, 0.0, 1.0, 0.0, 1.0, 0.0, 1.0, 1.0, 1.0, 1.0, 0.0, 1.0, 0.0, 1.0, 0.0, 0.0, 0.0, 0.0, 1.0, 0.0, 1.0, 0.0, 1.0, 1.0, 1.0, 1.0, 0.0, 1.0, 0.0, 1.0, 0.0, 0.0, 0.0, 0.0, 1.0, 1.0, 1.0, 1.0, 0.0, 1.0, 0.0, 1.0, 0.0, 0.0, 0.0, 0.0, 1.0, 0.0, 1.0, 0.0, 0.0, 0.0, 0.0, 1.0, 1.0, 1.0, 1.0, 0.0, 0.0, 0.0, 0.0, 0.0, 0.0, 0.0, 0.0, 1.0, 0.0, 0.0, 0.0, 0.0, 0.0, 1.0, 1.0, 1.0, 0.0, 0.0, 0.0, 1.0, 1.0, 1.0, 0.0, 0.0, 0.0, 0.0, 0.0, 0.0, 0.0, 0.0, 0.0, 1.0, 0.0, 0.0, 0.0, 1.0, 1.0, 1.0, 0.0, 0.0, 0.0, 1.0, 1.0, 1.0, 1.0, 0.0, 0.0, 0.0, 0.0, 1.0, 0.0, 0.0, 1.0, 0.0, 0.0, 0.0, 1.0, 0.0, 0.0, 0.0, 0.0, 1.0, 0.0, 0.0, 1.0, 1.0, 0.0, 1.0, 1.0, 1.0, 0.0, 1.0, 1.0, 1.0, 0.0, 1.0, 1.0, 1.0, 1.0, 0.0, 0.0, 0.0, 0.0, 1.0, 0.0, 0.0, 0.0, 0.0, 0.0, 0.0, 0.0, 0.0, 0.0, 0.0, 0.0, 0.0, 0.0, 0.0, 0.0, 0.0, 0.0, 0.0, 0.0, 0.0, 0.0, 0.0, 0.0, 0.0, 0.0, 0.0, 0.0, 0.0, 0.0, 0.0, 0.0, 0.0, 0.0, 0.0, 0.0, 0.0, 0.0, 1.0, 1.0, 1.0, 0.0, 1.0, 1.0, 1.0, 1.0, 0.0, 0.0, 0.0, 0.0, 1.0, 0.0, 0.0, 0.0, 0.0, 1.0, 1.0, 0.0, 0.0, 0.0, 1.0, 1.0, 1.0, 0.0, 0.0, 0.0, 0.0, 0.0, 1.0, 1.0, 1.0, 1.0, 0.0, 1.0, 1.0, 0.0, 1.0, 0.0, 0.0, 1.0, 0.0, 0.0, 0.0, 0.0, 1.0, 1.0, 1.0, 1.0, 0.0, 1.0, 0.0, 0.0, 0.0, 0.0, 1.0, 1.0, 1.0, 0.0, 1.0, 1.0, 1.0, 1.0, 0.0, 0.0, 0.0, 0.0, 0.0, 0.0, 1.0, 1.0, 1.0, 1.0, 0.0, 1.0, 0.0, 1.0, 1.0, 0.0, 0.0, 0.0, 0.0, 0.0, 0.0, 0.0, 0.0, 1.0, 1.0, 1.0, 0.0, 1.0, 0.0, 1.0, 1.0, 0.0, 0.0, 0.0, 0.0, 0.0, 0.0, 0.0, 0.0, 1.0, 1.0, 1.0, 0.0, 1.0, 0.0, 0.0, 0.0, 0.0, 1.0, 1.0, 1.0, 0.0, 0.0, 1.0, 0.0, 0.0, 0.0, 0.0, 0.0, 0.0, 0.0, 0.0, 0.0, 1.0, 1.0, 1.0, 0.0, 0.0, 0.0, 0.0, 1.0, 1.0, 1.0, 1.0, 0.0, 0.0, 0.0, 0.0, 0.0, 0.0, 0.0, 0.0, 1.0, 0.0, 0.0, 0.0, 1.0, 1.0, 1.0, 0.0, 0.0, 0.0, 0.0, 1.0, 1.0, 1.0, 0.0, 0.0, 0.0, 0.0, 1.0, 0.0, 0.0, 1.0, 0.0, 0.0, 0.0, 1.0, 0.0, 0.0, 0.0, 0.0, 1.0, 0.0, 0.0, 0.0, 0.0, 0.0, 0.0, 1.0, 0.0, 1.0, 0.0, 0.0, 0.0, 0.0, 0.0, 1.0, 0.0, 1.0, 0.0, 1.0, 0.0, 1.0, 0.0, 0.0, 0.0, 0.0, 0.0, 0.0, 0.0, 1.0, 0.0, 1.0, 0.0, 1.0, 0.0, 1.0, 0.0, 0.0, 0.0, 1.0, 1.0, 1.0, 1.0, 0.0, 1.0, 0.0, 1.0, 0.0, 1.0, 0.0, 1.0, 1.0, 1.0, 1.0, 1.0, 1.0, 1.0, 0.0, 1.0, 0.0, 1.0, 0.0, 1.0, 0.0, 1.0, 1.0, 1.0, 1.0, 1.0, 1.0, 1.0, 0.0, 1.0, 0.0, 1.0, 1.0, 0.0, 1.0, 0.0, 1.0, 0.0, 1.0, 0.0, 1.0, 1.0, 1.0, 1.0, 1.0, 0.0, 1.0, 0.0, 1.0, 0.0, 1.0, 1.0, 1.0, 1.0, 1.0, 1.0, 1.0, 1.0, 1.0, 1.0, 1.0, 1.0, 1.0, 1.0, 1.0, 1.0, 1.0, 0.0, 1.0, 1.0, 1.0, 1.0, 1.0, 0.0, 1.0, 0.0, 1.0, 0.0, 1.0, 1.0, 1.0, 1.0, 1.0, 0.0, 1.0, 0.0, 1.0, 1.0, 1.0, 1.0, 1.0, 1.0, 1.0, 1.0, 1.0, 0.0, 1.0, 0.0, 1.0, 0.0, 1.0, 0.0, 1.0, 1.0, 1.0, 1.0, 1.0, 0.0, 1.0, 0.0, 1.0, 1.0, 1.0, 1.0, 0.0, 0.0, 0.0, 0.0, 0.0, 0.0, 0.0, 0.0, 1.0, 0.0, 1.0, 0.0, 1.0, 1.0, 1.0, 1.0, 0.0, 1.0, 0.0, 1.0, 0.0, 0.0, 0.0, 0.0, 0.0, 0.0, 0.0, 0.0, 0.0, 1.0, 0.0, 1.0, 0.0, 1.0, 0.0, 1.0, 0.0, 0.0, 0.0, 0.0, 0.0, 0.0, 0.0, 0.0, 0.0, 1.0, 0.0, 1.0, 0.0, 1.0, 0.0, 0.0, 0.0, 0.0, 0.0, 1.0, 0.0, 1.0, 0.0, 0.0, 0.0, 0.0, 0.0, 0.0, 0.0, 0.0, 0.0, 1.0, 0.0, 1.0, 0.0, 0.0, 0.0, 0.0, 0.0, 1.0, 0.0, 0.0, 0.0, 0.0, 0.0, 0.0, 0.0, 0.0, 0.0, 1.0, 0.0, 1.0, 0.0, 0.0, 0.0, 0.0, 0.0, 1.0, 0.0, 1.0, 0.0, 0.0, 0.0, 0.0, 0.0, 1.0, 0.0, 1.0, 0.0, 1.0, 0.0, 1.0, 0.0, 0.0, 0.0, 0.0, 0.0, 1.0, 0.0, 0.0, 0.0, 0.0, 0.0, 1.0, 0.0, 1.0, 0.0, 1.0, 0.0, 1.0, 0.0, 0.0, 0.0, 0.0, 0.0, 1.0, 0.0, 1.0, 0.0, 0.0, 0.0, 0.0, 0.0, 0.0, 0.0, 0.0, 0.0, 1.0, 0.0, 1.0, 0.0, 1.0, 0.0, 1.0, 0.0, 0.0, 0.0, 0.0, 0.0, 1.0, 0.0, 1.0, 0.0, 0.0, 0.0, 0.0, 0.0, 0.0, 0.0, 0.0, 0.0, 0.0, 0.0, 0.0, 0.0, 1.0, 0.0, 1.0, 0.0, 0.0, 0.0, 0.0, 0.0, 1.0, 0.0, 1.0, 0.0, 1.0, 0.0, 1.0, 0.0, 1.0, 0.0, 1.0, 0.0, 0.0, 0.0, 0.0, 0.0, 1.0, 0.0, 1.0, 0.0, 0.0, 0.0, 0.0, 0.0, 0.0, 0.0, 0.0, 0.0, 1.0, 0.0, 1.0, 0.0, 1.0, 0.0, 1.0, 0.0, 0.0, 0.0, 0.0, 0.0, 1.0, 0.0, 1.0, 0.0, 0.0, 0.0, 0.0, 0.0, 0.0, 0.0, 0.0, 0.0, 0.0, 0.0, 0.0, 0.0, 1.0, 0.0, 1.0, 0.0, 0.0, 0.0, 0.0, 0.0, 1.0, 0.0, 1.0, 0.0, 1.0, 0.0, 1.0, 0.0, 1.0, 0.0, 1.0, 0.0, 0.0, 0.0, 0.0, 0.0, 0.0, 0.0, 0.0, 0.0, 1.0, 0.0, 1.0, 0.0, 1.0, 0.0, 1.0, 0.0, 0.0, 0.0, 0.0, 0.0, 0.0, 0.0, 0.0, 0.0, 0.0, 0.0, 1.0, 0.0, 1.0, 0.0, 0.0, 0.0, 1.0, 0.0, 1.0, 0.0, 1.0, 0.0, 1.0, 0.0, 1.0, 0.0, 0.0, 0.0, 0.0, 0.0, 0.0, 0.0, 1.0, 0.0, 1.0, 0.0, 1.0, 0.0, 0.0, 0.0, 1.0, 0.0, 1.0, 0.0, 0.0, 0.0, 0.0, 0.0, 0.0, 0.0, 1.0, 0.0, 1.0, 0.0, 1.0, 0.0, 0.0, 0.0, 1.0, 0.0, 1.0, 0.0, 0.0, 0.0, 0.0, 0.0, 0.0, 0.0, 0.0, 0.0, 0.0, 0.0, 0.0, 0.0, 0.0, 0.0, 0.0, 0.0, 0.0, 0.0, 0.0, 0.0, 0.0, 1.0, 0.0, 1.0, 0.0, 0.0, 0.0, 0.0, 0.0, 0.0, 0.0, 0.0, 0.0, 1.0, 1.0, 1.0, 1.0, 1.0, 1.0, 1.0, 1.0, 0.0, 1.0, 0.0, 1.0, 0.0, 1.0, 0.0, 1.0, 1.0, 1.0, 1.0, 1.0, 0.0, 1.0, 0.0, 1.0, 1.0, 0.0, 1.0, 0.0, 1.0, 1.0, 1.0, 1.0, 1.0, 1.0, 1.0, 1.0, 0.0, 1.0, 0.0, 1.0, 0.0, 0.0, 0.0, 0.0, 0.0, 0.0, 0.0, 0.0, 1.0, 1.0, 1.0, 1.0, 0.0, 1.0, 0.0, 1.0, 0.0, 0.0, 0.0, 0.0, 0.0, 0.0, 0.0, 0.0, 1.0, 0.0, 1.0, 0.0, 1.0, 0.0, 1.0, 0.0, 0.0, 1.0, 0.0, 1.0, 0.0, 1.0, 0.0, 1.0, 0.0, 1.0, 0.0, 1.0, 0.0, 1.0, 0.0, 1.0, 0.0, 0.0, 0.0, 0.0, 1.0, 0.0, 1.0, 0.0, 0.0, 1.0, 0.0, 1.0, 0.0, 1.0, 0.0, 1.0, 0.0, 0.0, 0.0, 0.0, 1.0, 0.0, 1.0, 0.0, 0.0, 1.0, 0.0, 1.0, 0.0, 1.0, 0.0, 1.0, 0.0, 0.0, 0.0, 0.0, 1.0, 0.0, 1.0, 0.0, 1.0, 0.0, 1.0, 0.0, 1.0, 1.0, 1.0, 1.0, 1.0, 0.0, 1.0, 0.0, 1.0, 1.0, 1.0, 1.0, 0.0, 0.0, 0.0, 0.0, 0.0, 0.0, 0.0, 0.0, 1.0, 0.0, 1.0, 0.0, 1.0, 1.0, 1.0, 1.0, 1.0, 0.0, 1.0, 0.0, 1.0, 0.0, 1.0, 0.0, 1.0, 1.0, 1.0, 1.0, 1.0, 1.0, 1.0, 1.0, 1.0, 0.0, 1.0, 0.0, 1.0, 1.0, 1.0, 1.0, 1.0, 0.0, 1.0, 0.0, 1.0, 1.0, 1.0, 1.0, 1.0, 1.0, 1.0, 1.0, 1.0, 0.0, 1.0, 0.0, 1.0, 0.0, 1.0, 0.0, 1.0, 1.0, 1.0, 1.0, 1.0, 0.0, 1.0, 0.0, 1.0, 1.0, 1.0, 1.0, 1.0, 0.0, 1.0, 0.0, 1.0, 0.0, 1.0, 0.0, 1.0, 0.0, 1.0, 0.0, 1.0, 1.0, 1.0, 1.0, 1.0, 1.0, 1.0, 1.0, 1.0, 1.0, 1.0, 1.0, 0.0, 0.0, 0.0, 0.0, 0.0, 0.0, 0.0, 0.0, 1.0, 1.0, 1.0, 1.0, 1.0, 1.0, 1.0, 1.0, 0.0, 0.0, 0.0, 0.0, 1.0, 0.0, 1.0, 0.0, 0.0, 1.0, 0.0, 1.0, 0.0, 1.0, 0.0, 1.0, 1.0, 1.0, 1.0, 1.0, 1.0, 0.0, 1.0, 0.0, 0.0, 0.0, 0.0, 0.0, 0.0, 0.0, 0.0, 0.0, 1.0, 1.0, 1.0, 1.0, 0.0, 1.0, 0.0, 1.0, 1.0, 1.0, 1.0, 1.0, 0.0, 1.0, 0.0, 1.0, 0.0, 1.0, 0.0, 1.0, 0.0, 1.0, 0.0, 1.0, 1.0, 0.0, 1.0, 0.0, 1.0, 1.0, 1.0, 1.0, 0.0, 0.0, 0.0, 0.0, 0.0, 0.0, 0.0, 0.0, 1.0, 0.0, 1.0, 0.0, 1.0, 0.0, 1.0, 0.0, 1.0, 1.0, 1.0, 1.0, 0.0, 1.0, 0.0, 1.0, 0.0, 0.0, 0.0, 0.0, 1.0, 0.0, 1.0, 0.0, 1.0, 0.0, 1.0, 0.0, 1.0, 1.0, 1.0, 1.0, 0.0, 1.0, 0.0, 1.0, 0.0, 1.0, 0.0, 1.0, 1.0, 0.0, 1.0, 0.0, 1.0, 1.0, 1.0, 1.0, 0.0, 0.0, 0.0, 0.0, 0.0, 0.0, 0.0, 0.0])
me_plane_002.update()

# ---- objects
ob_terrain = bpy.data.objects.new('terrain', me_plane_001)
ob_terrain_collision_colonly = bpy.data.objects.new('terrain_collision-colonly', me_plane_002)

# ---- transforms, parenting, visibility, modifiers, constraints
ob_terrain.location = (0.0, 0.0, 0.0)
ob_terrain_collision_colonly.location = (0.0, 0.0, 0.0)

# ---- collection membership
col_collection.objects.link(ob_terrain)
col_collection.objects.link(ob_terrain_collision_colonly)

# ---- scene / render settings (as saved in the file)
scene.frame_start = 1; scene.frame_end = 250; scene.frame_set(1)
scene.render.engine = 'BLENDER_EEVEE_NEXT'
scene.cycles.sampling_pattern = 'TABULATED_SOBOL'
scene.cycles.use_light_tree = False
scene.view_settings.view_transform = 'Filmic'
bpy.context.view_layer.update()

# ---- added for rendering (the .blend has no active camera and no usable light): camera, sun
cam_auto = bpy.data.cameras.new('AutoCamera')
cam_auto.lens = 50.0
cam_auto.sensor_width = 36.0
cam_auto.clip_end = 1126.32
ob_auto_camera = bpy.data.objects.new('AutoCamera', cam_auto)
scene.collection.objects.link(ob_auto_camera)
ob_auto_camera.location = (63.6779, -68.4851, 55.3423)
ob_auto_camera.rotation_euler = (1.09748, -7.21219e-08, 0.694738)
scene.camera = ob_auto_camera
light_auto_sun = bpy.data.lights.new('AutoSun', 'SUN')
light_auto_sun.energy = 3.0
light_auto_sun.angle = 0.0523599
ob_auto_sun = bpy.data.objects.new('AutoSun', light_auto_sun)
scene.collection.objects.link(ob_auto_sun)
ob_auto_sun.rotation_euler = (0.872665, 0.174533, 0.523599)
bpy.context.view_layer.update()
